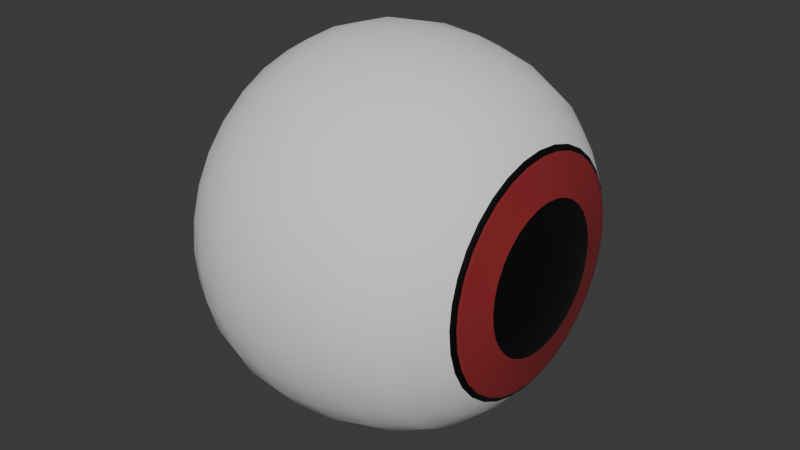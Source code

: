 # Source: eyeball_red.blend  (saved by Blender 4.3.34; exported with 4.5.12 LTS)
import bpy
from mathutils import Matrix  # noqa: F401  (used for matrix-valued properties, if any)

bpy.ops.wm.read_factory_settings(use_empty=True)
scene = bpy.context.scene
scene.name = 'Scene'

# ---- collections
col_collection = bpy.data.collections.new('Collection'); scene.collection.children.link(col_collection)

# ---- materials (node trees are filled in below, after node groups)
mat_material = bpy.data.materials.new('Material')
mat_material.alpha_threshold = 0.0
mat_material.roughness = 0.5
mat_material.line_color = (0.0, 0.0, 0.0, 1.0)
mat_black = bpy.data.materials.new('black')
mat_color = bpy.data.materials.new('color')

# ---- node groups
ng_smooth_by_angle = bpy.data.node_groups.new('Smooth by Angle', 'GeometryNodeTree')
_s = ng_smooth_by_angle.interface.new_socket(name='Mesh', in_out='OUTPUT', socket_type='NodeSocketGeometry')
_s = ng_smooth_by_angle.interface.new_socket(name='Mesh', in_out='INPUT', socket_type='NodeSocketGeometry')
_s = ng_smooth_by_angle.interface.new_socket(name='Angle', in_out='INPUT', socket_type='NodeSocketFloat')
_s.subtype = 'ANGLE'
_s.default_value = 0.5236
_s.min_value = 0.0
_s.max_value = 3.142
_s.description = 'Maximum face angle for smooth edges'
_s = ng_smooth_by_angle.interface.new_socket(name='Ignore Sharpness', in_out='INPUT', socket_type='NodeSocketBool')
_s.force_non_field = True
ng_smooth_by_angle.description = 'Set the sharpness of mesh edges based on the angle between the neighboring faces'
ng_smooth_by_angle.is_modifier = True
_N = ng_smooth_by_angle.nodes; _L = ng_smooth_by_angle.links
n0 = _N.new('GeometryNodeSetShadeSmooth'); n0.name = 'Set Shade Smooth'; n0.location = (120, -80)
n0.domain = 'EDGE'
n1 = _N.new('GeometryNodeSetShadeSmooth'); n1.name = 'Set Shade Smooth.001'; n1.location = (300, -80)
n2 = _N.new('NodeGroupOutput'); n2.name = 'Group Output'; n2.location = (480, -80)
n3 = _N.new('GeometryNodeInputMeshEdgeAngle'); n3.name = 'Edge Angle'; n3.location = (-440, -240)
n4 = _N.new('NodeGroupInput'); n4.name = 'Group Input'; n4.location = (-80, -80)
n5 = _N.new('GeometryNodeInputEdgeSmooth'); n5.name = 'Is Edge Smooth'; n5.location = (-260, -120)
n6 = _N.new('GeometryNodeInputShadeSmooth'); n6.name = 'Is Shade Smooth'; n6.location = (-440, -397)
n7 = _N.new('FunctionNodeCompare'); n7.name = 'Compare'; n7.location = (-260, -260)
n7.operation = 'LESS_EQUAL'
n7.inputs[6].default_value = (0.0, 0.0, 0.0, 0.0)
n7.inputs[7].default_value = (0.0, 0.0, 0.0, 0.0)
n8 = _N.new('FunctionNodeBooleanMath'); n8.name = 'Boolean Math.001'; n8.location = (-80, -260)
n9 = _N.new('NodeGroupInput'); n9.name = 'Group Input.001'; n9.location = (-440, -329)
n10 = _N.new('NodeGroupInput'); n10.name = 'Group Input.002'; n10.location = (-259, -189)
n11 = _N.new('FunctionNodeBooleanMath'); n11.name = 'Boolean Math'; n11.location = (-80, -149)
n11.operation = 'OR'
n12 = _N.new('FunctionNodeBooleanMath'); n12.name = 'Boolean Math.002'; n12.location = (-260, -380)
n12.operation = 'OR'
n13 = _N.new('NodeGroupInput'); n13.name = 'Group Input.003'; n13.location = (-440, -460)
_L.new(n3.outputs[0], n7.inputs[0])
_L.new(n1.outputs[0], n2.inputs[0])
_L.new(n9.outputs[1], n7.inputs[1])
_L.new(n7.outputs[0], n8.inputs[0])
_L.new(n4.outputs[0], n0.inputs[0])
_L.new(n0.outputs[0], n1.inputs[0])
_L.new(n8.outputs[0], n0.inputs[2])
_L.new(n10.outputs[2], n11.inputs[1])
_L.new(n5.outputs[0], n11.inputs[0])
_L.new(n11.outputs[0], n0.inputs[1])
_L.new(n13.outputs[2], n12.inputs[1])
_L.new(n6.outputs[0], n12.inputs[0])
_L.new(n12.outputs[0], n8.inputs[1])
n2.is_active_output = True

# ---- material node trees
mat_material.use_nodes = True; mat_material.node_tree.nodes.clear()
_N = mat_material.node_tree.nodes; _L = mat_material.node_tree.links
n0 = _N.new('ShaderNodeOutputMaterial'); n0.name = 'Material Output'; n0.location = (300, 300)
n1 = _N.new('ShaderNodeBsdfPrincipled'); n1.name = 'Principled BSDF'; n1.location = (10, 300)
n1.inputs[2].default_value = 1.0
n1.inputs[3].default_value = 1.45
_L.new(n1.outputs[0], n0.inputs[0])
n0.is_active_output = True
mat_black.use_nodes = True; mat_black.node_tree.nodes.clear()
_N = mat_black.node_tree.nodes; _L = mat_black.node_tree.links
n0 = _N.new('ShaderNodeBsdfPrincipled'); n0.name = 'Principled BSDF'; n0.location = (10, 300)
n0.inputs[0].default_value = (0.0, 0.0, 0.0, 1.0)
n1 = _N.new('ShaderNodeOutputMaterial'); n1.name = 'Material Output'; n1.location = (300, 300)
_L.new(n0.outputs[0], n1.inputs[0])
n1.is_active_output = True
mat_color.use_nodes = True; mat_color.node_tree.nodes.clear()
_N = mat_color.node_tree.nodes; _L = mat_color.node_tree.links
n0 = _N.new('ShaderNodeBsdfPrincipled'); n0.name = 'Principled BSDF'; n0.location = (10, 300)
n0.inputs[0].default_value = (0.2901, 0.0251, 0.02889, 1.0)
n1 = _N.new('ShaderNodeOutputMaterial'); n1.name = 'Material Output'; n1.location = (300, 300)
_L.new(n0.outputs[0], n1.inputs[0])
n1.is_active_output = True

# ---- world
world_world = bpy.data.worlds.new('World'); scene.world = world_world
world_world.use_nodes = True; world_world.node_tree.nodes.clear()
_N = world_world.node_tree.nodes; _L = world_world.node_tree.links
n0 = _N.new('ShaderNodeOutputWorld'); n0.name = 'World Output'; n0.location = (300, 300)
n1 = _N.new('ShaderNodeBackground'); n1.name = 'Background'; n1.location = (10, 300)
n1.inputs[0].default_value = (0.05088, 0.05088, 0.05088, 1.0)
_L.new(n1.outputs[0], n0.inputs[0])
n0.is_active_output = True
world_world.color = (0.05088, 0.05088, 0.05088)
world_world.sun_shadow_jitter_overblur = 0.0

# ---- meshes
me_sphere = bpy.data.meshes.new('Sphere')
me_sphere.from_pydata([(1.153, 1.58, 7.969e-08), (0.3959, 1.863, 2.798e-08), (0.0005186, 1.9, 0.0), (-0.3721, 1.863, -2.798e-08), (-1.002, 1.58, -7.969e-08), (1.774, 0.3635, -0.07231), (1.659, 0.7131, -0.1418), (1.404, 1.318, -0.2621), (1.153, 1.549, -0.3082), (0.798, 1.722, -0.3425), (0.3959, 1.828, -0.3635), (0.0005186, 1.863, -0.3707), (-0.3721, 1.828, -0.3635), (-0.7094, 1.722, -0.3425), (-1.002, 1.549, -0.3082), (-1.244, 1.318, -0.2621), (-1.43, 1.035, -0.2059), (-1.561, 0.7131, -0.1419), (-1.636, 0.3635, -0.07231), (1.774, 0.3425, -0.1418), (1.659, 0.6718, -0.2782), (1.404, 1.241, -0.5141), (1.153, 1.46, -0.6046), (0.798, 1.622, -0.6718), (0.3959, 1.722, -0.7131), (0.0005186, 1.755, -0.7271), (-0.3721, 1.722, -0.7131), (-0.7094, 1.622, -0.6718), (-1.002, 1.46, -0.6046), (-1.244, 1.241, -0.5141), (-1.43, 0.9752, -0.404), (-1.561, 0.6718, -0.2782), (-1.636, 0.3425, -0.1419), (1.774, 0.3082, -0.2059), (1.659, 0.6046, -0.404), (1.404, 1.117, -0.7464), (1.153, 1.314, -0.8777), (0.798, 1.46, -0.9752), (0.3959, 1.549, -1.035), (0.0005186, 1.58, -1.056), (-0.3721, 1.549, -1.035), (-0.7094, 1.46, -0.9752), (-1.002, 1.314, -0.8777), (-1.244, 1.117, -0.7464), (-1.43, 0.8777, -0.5865), (-1.561, 0.6046, -0.404), (-1.636, 0.3082, -0.2059), (1.774, 0.2621, -0.2621), (1.659, 0.5141, -0.5141), (1.404, 0.95, -0.95), (1.153, 1.117, -1.117), (0.798, 1.241, -1.241), (0.3959, 1.318, -1.318), (0.0005186, 1.344, -1.344), (-0.3721, 1.318, -1.318), (-0.7094, 1.241, -1.241), (-1.002, 1.117, -1.117), (-1.244, 0.95, -0.95), (-1.43, 0.7464, -0.7464), (-1.561, 0.5141, -0.5141), (-1.636, 0.2621, -0.2621), (1.774, 0.2059, -0.3082), (1.659, 0.404, -0.6046), (1.404, 0.7464, -1.117), (1.153, 0.8777, -1.314), (0.798, 0.9752, -1.46), (0.3959, 1.035, -1.549), (0.0005187, 1.056, -1.58), (-0.3721, 1.035, -1.549), (-0.7094, 0.9752, -1.46), (-1.002, 0.8777, -1.314), (-1.244, 0.7464, -1.117), (-1.43, 0.5865, -0.8777), (-1.561, 0.404, -0.6046), (-1.636, 0.2059, -0.3082), (1.804, 0.0, 1.434e-07), (1.774, 0.1418, -0.3425), (1.659, 0.2782, -0.6718), (1.404, 0.5141, -1.241), (1.153, 0.6046, -1.46), (0.798, 0.6718, -1.622), (0.3959, 0.7131, -1.722), (0.0005187, 0.7271, -1.755), (-0.3721, 0.7131, -1.722), (-0.7094, 0.6718, -1.622), (-1.002, 0.6046, -1.46), (-1.244, 0.5141, -1.241), (-1.43, 0.404, -0.9752), (-1.561, 0.2782, -0.6718), (-1.636, 0.1418, -0.3425), (1.774, 0.07231, -0.3635), (1.659, 0.1418, -0.7131), (1.404, 0.2621, -1.318), (1.153, 0.3082, -1.549), (0.798, 0.3425, -1.722), (0.3959, 0.3635, -1.828), (0.0005187, 0.3707, -1.863), (-0.3721, 0.3635, -1.828), (-0.7094, 0.3425, -1.722), (-1.002, 0.3082, -1.549), (-1.244, 0.2621, -1.318), (-1.43, 0.2059, -1.035), (-1.561, 0.1418, -0.7131), (-1.636, 0.07231, -0.3635), (1.774, -2.123e-08, -0.3707), (1.659, -4.247e-08, -0.7271), (1.404, 2.831e-08, -1.344), (1.153, -1.699e-07, -1.58), (0.798, 8.494e-08, -1.755), (0.3959, -1.699e-07, -1.863), (0.0005188, -3.114e-07, -1.9), (-0.3721, -1.699e-07, -1.863), (-0.7094, 8.494e-08, -1.755), (-1.002, -1.699e-07, -1.58), (-1.244, 2.831e-08, -1.344), (-1.43, -9.909e-08, -1.056), (-1.561, -4.247e-08, -0.7271), (-1.636, -2.123e-08, -0.3707), (1.774, -0.07231, -0.3635), (1.659, -0.1418, -0.7131), (1.404, -0.2621, -1.318), (1.153, -0.3082, -1.549), (0.798, -0.3425, -1.722), (0.3959, -0.3635, -1.828), (0.0005187, -0.3707, -1.863), (-0.3721, -0.3635, -1.828), (-0.7094, -0.3425, -1.722), (-1.002, -0.3082, -1.549), (-1.244, -0.2621, -1.318), (-1.43, -0.2059, -1.035), (-1.561, -0.1418, -0.7131), (-1.636, -0.07231, -0.3635), (1.774, -0.1418, -0.3425), (1.659, -0.2782, -0.6718), (1.404, -0.5141, -1.241), (1.153, -0.6046, -1.46), (0.798, -0.6718, -1.622), (0.3959, -0.7131, -1.722), (0.0005187, -0.7271, -1.755), (-0.3721, -0.7131, -1.722), (-0.7094, -0.6718, -1.622), (-1.002, -0.6046, -1.46), (-1.244, -0.5141, -1.241), (-1.43, -0.404, -0.9752), (-1.561, -0.2782, -0.6718), (-1.636, -0.1418, -0.3425), (1.774, -0.2059, -0.3082), (1.659, -0.404, -0.6046), (1.404, -0.7464, -1.117), (1.153, -0.8777, -1.314), (0.798, -0.9752, -1.46), (0.3959, -1.035, -1.549), (0.0005187, -1.056, -1.58), (-0.3721, -1.035, -1.549), (-0.7094, -0.9752, -1.46), (-1.002, -0.8777, -1.314), (-1.244, -0.7464, -1.117), (-1.43, -0.5865, -0.8777), (-1.561, -0.404, -0.6046), (-1.636, -0.2059, -0.3082), (1.774, -0.2621, -0.2621), (1.659, -0.5141, -0.5141), (1.404, -0.95, -0.95), (1.153, -1.117, -1.117), (0.798, -1.241, -1.241), (0.3959, -1.318, -1.318), (0.0005187, -1.344, -1.344), (-0.3721, -1.318, -1.318), (-0.7094, -1.241, -1.241), (-1.002, -1.117, -1.117), (-1.244, -0.95, -0.95), (-1.43, -0.7464, -0.7464), (-1.561, -0.5141, -0.5141), (-1.636, -0.2621, -0.2621), (1.774, -0.3082, -0.2059), (1.659, -0.6046, -0.404), (1.404, -1.117, -0.7464), (1.153, -1.314, -0.8777), (0.798, -1.46, -0.9752), (0.3959, -1.549, -1.035), (0.0005187, -1.58, -1.056), (-0.3721, -1.549, -1.035), (-0.7094, -1.46, -0.9752), (-1.002, -1.314, -0.8777), (-1.244, -1.117, -0.7464), (-1.43, -0.8777, -0.5865), (-1.561, -0.6046, -0.404), (-1.636, -0.3082, -0.2059), (1.774, -0.3425, -0.1418), (1.659, -0.6718, -0.2782), (1.404, -1.241, -0.5141), (1.153, -1.46, -0.6046), (0.798, -1.622, -0.6718), (0.3959, -1.722, -0.7131), (0.0005187, -1.755, -0.7271), (-0.3721, -1.722, -0.7131), (-0.7094, -1.622, -0.6718), (-1.002, -1.46, -0.6046), (-1.244, -1.241, -0.5141), (-1.43, -0.9752, -0.404), (-1.561, -0.6718, -0.2782), (-1.636, -0.3425, -0.1418), (1.774, -0.3635, -0.07231), (1.659, -0.7131, -0.1418), (1.404, -1.318, -0.2621), (1.153, -1.549, -0.3082), (0.798, -1.722, -0.3425), (0.3959, -1.828, -0.3635), (0.0005187, -1.863, -0.3707), (-0.3721, -1.828, -0.3635), (-0.7094, -1.722, -0.3425), (-1.002, -1.549, -0.3082), (-1.244, -1.318, -0.2621), (-1.43, -1.035, -0.2059), (-1.561, -0.7131, -0.1418), (-1.636, -0.3635, -0.07231), (1.774, -0.3707, 1.548e-07), (1.659, -0.7271, 2.316e-07), (1.404, -1.344, 1.297e-07), (1.153, -1.58, 2.779e-07), (0.798, -1.755, -1.73e-09), (0.3959, -1.863, 2.828e-07), (0.0005187, -1.9, 6.229e-07), (-0.3721, -1.863, 2.268e-07), (-0.7094, -1.755, -1.115e-07), (-1.002, -1.58, 1.185e-07), (-1.244, -1.344, -7.312e-08), (-1.43, -1.056, 6.476e-08), (-1.561, -0.7271, -3.343e-08), (-1.636, -0.3707, -1.265e-07), (1.774, -0.3635, 0.07231), (1.659, -0.7131, 0.1419), (1.404, -1.318, 0.2621), (1.153, -1.549, 0.3082), (0.798, -1.722, 0.3425), (0.3959, -1.828, 0.3635), (0.0005186, -1.863, 0.3707), (-0.3721, -1.828, 0.3635), (-0.7094, -1.722, 0.3425), (-1.002, -1.549, 0.3082), (-1.244, -1.318, 0.2621), (-1.43, -1.035, 0.2059), (-1.561, -0.7131, 0.1418), (-1.636, -0.3635, 0.07231), (1.774, -0.3425, 0.1418), (1.659, -0.6718, 0.2782), (1.404, -1.241, 0.5141), (1.153, -1.46, 0.6046), (0.798, -1.622, 0.6718), (0.3959, -1.722, 0.7131), (0.0005186, -1.755, 0.7271), (-0.3721, -1.722, 0.7131), (-0.7094, -1.622, 0.6718), (-1.002, -1.46, 0.6046), (-1.244, -1.241, 0.5141), (-1.43, -0.9752, 0.404), (-1.561, -0.6718, 0.2782), (-1.636, -0.3425, 0.1418), (1.774, -0.3082, 0.2059), (1.659, -0.6046, 0.404), (1.404, -1.117, 0.7464), (1.153, -1.314, 0.8777), (0.798, -1.46, 0.9752), (0.3959, -1.549, 1.035), (0.0005186, -1.58, 1.056), (-0.3721, -1.549, 1.035), (-0.7094, -1.46, 0.9752), (-1.002, -1.314, 0.8777), (-1.244, -1.117, 0.7464), (-1.43, -0.8777, 0.5865), (-1.561, -0.6046, 0.404), (-1.636, -0.3082, 0.2059), (1.774, -0.2621, 0.2621), (1.659, -0.5141, 0.5141), (1.404, -0.95, 0.95), (1.153, -1.117, 1.117), (0.798, -1.241, 1.241), (0.3959, -1.318, 1.318), (0.0005185, -1.344, 1.344), (-0.3721, -1.318, 1.318), (-0.7094, -1.241, 1.241), (-1.002, -1.117, 1.117), (-1.244, -0.95, 0.95), (-1.43, -0.7464, 0.7464), (-1.561, -0.5141, 0.5141), (-1.636, -0.2621, 0.2621), (-1.659, 0.0, -1.434e-07), (1.774, -0.2059, 0.3082), (1.659, -0.404, 0.6046), (1.404, -0.7464, 1.117), (1.153, -0.8777, 1.314), (0.798, -0.9752, 1.46), (0.3959, -1.035, 1.549), (0.0005185, -1.056, 1.58), (-0.3721, -1.035, 1.549), (-0.7094, -0.9752, 1.46), (-1.002, -0.8777, 1.314), (-1.244, -0.7464, 1.117), (-1.43, -0.5865, 0.8777), (-1.561, -0.404, 0.6046), (-1.636, -0.2059, 0.3082), (1.774, -0.1418, 0.3425), (1.659, -0.2782, 0.6718), (1.404, -0.5141, 1.241), (1.153, -0.6046, 1.46), (0.798, -0.6718, 1.622), (0.3959, -0.7131, 1.722), (0.0005185, -0.7271, 1.755), (-0.3721, -0.7131, 1.722), (-0.7094, -0.6718, 1.622), (-1.002, -0.6046, 1.46), (-1.244, -0.5141, 1.241), (-1.43, -0.404, 0.9752), (-1.561, -0.2782, 0.6718), (-1.636, -0.1418, 0.3425), (1.774, -0.07231, 0.3635), (1.659, -0.1418, 0.7131), (1.404, -0.2621, 1.318), (1.153, -0.3082, 1.549), (0.798, -0.3425, 1.722), (0.3959, -0.3635, 1.828), (0.0005186, -0.3707, 1.863), (-0.3721, -0.3635, 1.828), (-0.7094, -0.3425, 1.722), (-1.002, -0.3082, 1.549), (-1.244, -0.2621, 1.318), (-1.43, -0.2059, 1.035), (-1.561, -0.1418, 0.7131), (-1.636, -0.07231, 0.3635), (1.774, 3.539e-08, 0.3707), (1.659, 9.909e-08, 0.7271), (1.404, 5.662e-08, 1.344), (1.153, 3.114e-07, 1.58), (0.798, 2.831e-08, 1.755), (0.3959, 5.096e-07, 1.863), (0.0005185, 8.494e-07, 1.9), (-0.3721, 5.096e-07, 1.863), (-0.7094, 2.831e-08, 1.755), (-1.002, 3.114e-07, 1.58), (-1.244, 5.662e-08, 1.344), (-1.43, 2.831e-07, 1.056), (-1.561, 9.909e-08, 0.7271), (-1.636, 3.539e-08, 0.3707), (1.774, 0.07231, 0.3635), (1.659, 0.1418, 0.7131), (1.404, 0.2621, 1.318), (1.153, 0.3082, 1.549), (0.798, 0.3425, 1.722), (0.3959, 0.3635, 1.828), (0.0005186, 0.3707, 1.863), (-0.3721, 0.3635, 1.828), (-0.7094, 0.3425, 1.722), (-1.002, 0.3082, 1.549), (-1.244, 0.2621, 1.318), (-1.43, 0.2059, 1.035), (-1.561, 0.1418, 0.7131), (-1.636, 0.07231, 0.3635), (1.774, 0.1418, 0.3425), (1.659, 0.2782, 0.6718), (1.404, 0.5141, 1.241), (1.153, 0.6046, 1.46), (0.798, 0.6718, 1.622), (0.3959, 0.7131, 1.722), (0.0005186, 0.7271, 1.755), (-0.3721, 0.7131, 1.722), (-0.7094, 0.6718, 1.622), (-1.002, 0.6046, 1.46), (-1.244, 0.5141, 1.241), (-1.43, 0.404, 0.9752), (-1.561, 0.2782, 0.6718), (-1.636, 0.1418, 0.3425), (1.774, 0.2059, 0.3082), (1.659, 0.404, 0.6046), (1.404, 0.7464, 1.117), (1.153, 0.8777, 1.314), (0.798, 0.9752, 1.46), (0.3959, 1.035, 1.549), (0.0005186, 1.056, 1.58), (-0.3721, 1.035, 1.549), (-0.7094, 0.9752, 1.46), (-1.002, 0.8777, 1.314), (-1.244, 0.7464, 1.117), (-1.43, 0.5865, 0.8777), (-1.561, 0.404, 0.6046), (-1.636, 0.2059, 0.3082), (1.774, 0.2621, 0.2621), (1.659, 0.5141, 0.5141), (1.404, 0.95, 0.95), (1.153, 1.117, 1.117), (0.798, 1.241, 1.241), (0.3959, 1.318, 1.318), (0.0005186, 1.344, 1.344), (-0.3721, 1.318, 1.318), (-0.7094, 1.241, 1.241), (-1.002, 1.117, 1.117), (-1.244, 0.95, 0.95), (-1.43, 0.7464, 0.7464), (-1.561, 0.5141, 0.5141), (-1.636, 0.2621, 0.2621), (1.774, 0.3082, 0.2059), (1.659, 0.6046, 0.404), (1.404, 1.117, 0.7464), (1.153, 1.314, 0.8777), (0.798, 1.46, 0.9752), (0.3959, 1.549, 1.035), (0.0005187, 1.58, 1.056), (-0.3721, 1.549, 1.035), (-0.7094, 1.46, 0.9752), (-1.002, 1.314, 0.8777), (-1.244, 1.117, 0.7464), (-1.43, 0.8777, 0.5864), (-1.561, 0.6046, 0.404), (-1.636, 0.3082, 0.2059), (1.774, 0.3425, 0.1418), (1.659, 0.6718, 0.2782), (1.404, 1.241, 0.5141), (1.153, 1.46, 0.6046), (0.798, 1.622, 0.6718), (0.3959, 1.722, 0.7131), (0.0005187, 1.755, 0.7271), (-0.3721, 1.722, 0.7131), (-0.7094, 1.622, 0.6718), (-1.002, 1.46, 0.6046), (-1.244, 1.241, 0.5141), (-1.43, 0.9752, 0.404), (-1.561, 0.6718, 0.2782), (-1.636, 0.3425, 0.1418), (1.774, 0.3635, 0.07231), (1.659, 0.7131, 0.1418), (1.404, 1.318, 0.2621), (1.153, 1.549, 0.3082), (0.798, 1.722, 0.3425), (0.3959, 1.828, 0.3635), (0.0005187, 1.863, 0.3707), (-0.3721, 1.828, 0.3635), (-0.7094, 1.722, 0.3425), (-1.002, 1.549, 0.3082), (-1.244, 1.318, 0.2621), (-1.43, 1.035, 0.2059), (-1.561, 0.7131, 0.1418), (-1.636, 0.3635, 0.07231), (1.774, 0.3707, 1.124e-07), (1.659, 0.7271, 5.122e-09), (1.404, 1.344, -6.844e-08), (0.798, 1.755, -5.835e-08), (-0.7094, 1.755, -1.681e-07), (-1.244, 1.344, -2.713e-07), (-1.43, 1.056, -5.298e-07), (-1.561, 0.7271, -2.599e-07), (-1.636, 0.3707, -1.69e-07), (1.548, 1.166, 4.759e-08), (1.616, 0.9495, 8.242e-08), (1.58, 1.115, 7.222e-08), (1.59, 1.057, 8.748e-08), (1.604, 0.9985, 9.107e-08), (1.616, 0.9313, -0.1852), (1.548, 1.143, -0.2274), (1.604, 0.9793, -0.1948), (1.59, 1.036, -0.2062), (1.58, 1.094, -0.2176), (1.616, 0.8773, -0.3634), (1.548, 1.077, -0.446), (1.604, 0.9225, -0.3821), (1.59, 0.9763, -0.4044), (1.58, 1.03, -0.4268), (1.616, 0.7895, -0.5275), (1.548, 0.9691, -0.6475), (1.604, 0.8302, -0.5547), (1.59, 0.8786, -0.5871), (1.58, 0.9274, -0.6197), (1.616, 0.6714, -0.6714), (1.548, 0.8242, -0.8242), (1.604, 0.706, -0.706), (1.59, 0.7472, -0.7472), (1.58, 0.7887, -0.7887), (1.616, 0.5275, -0.7895), (1.548, 0.6475, -0.9691), (1.604, 0.5547, -0.8302), (1.59, 0.5871, -0.8786), (1.58, 0.6197, -0.9274), (1.616, 0.3634, -0.8773), (1.548, 0.446, -1.077), (1.604, 0.3821, -0.9225), (1.59, 0.4044, -0.9763), (1.58, 0.4268, -1.03), (1.616, 0.1852, -0.9313), (1.548, 0.2274, -1.143), (1.604, 0.1948, -0.9793), (1.59, 0.2062, -1.036), (1.58, 0.2176, -1.094), (1.616, -8.081e-08, -0.9495), (1.548, -5.044e-08, -1.166), (1.604, -8.41e-08, -0.9985), (1.59, -7.948e-08, -1.057), (1.58, -6.766e-08, -1.115), (1.616, -0.1852, -0.9313), (1.548, -0.2274, -1.143), (1.604, -0.1948, -0.9793), (1.59, -0.2062, -1.036), (1.58, -0.2176, -1.094), (1.616, -0.3634, -0.8773), (1.548, -0.446, -1.077), (1.604, -0.3821, -0.9225), (1.59, -0.4044, -0.9763), (1.58, -0.4268, -1.03), (1.616, -0.5275, -0.7895), (1.548, -0.6475, -0.9691), (1.604, -0.5547, -0.8302), (1.59, -0.5871, -0.8786), (1.58, -0.6197, -0.9274), (1.616, -0.6714, -0.6714), (1.548, -0.8242, -0.8242), (1.604, -0.706, -0.706), (1.59, -0.7472, -0.7472), (1.58, -0.7887, -0.7887), (1.616, -0.7895, -0.5275), (1.548, -0.9691, -0.6475), (1.604, -0.8302, -0.5547), (1.59, -0.8786, -0.5871), (1.58, -0.9274, -0.6197), (1.616, -0.8773, -0.3634), (1.548, -1.077, -0.446), (1.604, -0.9225, -0.3821), (1.59, -0.9763, -0.4044), (1.58, -1.03, -0.4268), (1.616, -0.9313, -0.1852), (1.548, -1.143, -0.2274), (1.604, -0.9793, -0.1948), (1.59, -1.036, -0.2062), (1.58, -1.094, -0.2176), (1.616, -0.9495, 2.802e-07), (1.548, -1.166, 2.37e-07), (1.604, -0.9985, 2.84e-07), (1.59, -1.057, 2.771e-07), (1.58, -1.115, 2.606e-07), (1.616, -0.9313, 0.1852), (1.548, -1.143, 0.2274), (1.604, -0.9793, 0.1948), (1.59, -1.036, 0.2062), (1.58, -1.094, 0.2176), (1.616, -0.8773, 0.3634), (1.548, -1.077, 0.446), (1.604, -0.9225, 0.3821), (1.59, -0.9763, 0.4044), (1.58, -1.03, 0.4268), (1.616, -0.7895, 0.5275), (1.548, -0.9691, 0.6475), (1.604, -0.8302, 0.5547), (1.59, -0.8786, 0.5871), (1.58, -0.9274, 0.6197), (1.616, -0.6714, 0.6714), (1.548, -0.8242, 0.8242), (1.604, -0.706, 0.706), (1.59, -0.7472, 0.7472), (1.58, -0.7887, 0.7887), (1.616, -0.5275, 0.7895), (1.548, -0.6475, 0.9691), (1.604, -0.5547, 0.8302), (1.59, -0.5871, 0.8786), (1.58, -0.6197, 0.9274), (1.616, -0.3634, 0.8773), (1.548, -0.446, 1.077), (1.604, -0.3821, 0.9225), (1.59, -0.4044, 0.9763), (1.58, -0.4268, 1.03), (1.616, -0.1852, 0.9313), (1.548, -0.2274, 1.143), (1.604, -0.1948, 0.9793), (1.59, -0.2062, 1.036), (1.58, -0.2176, 1.094), (1.616, 2.237e-07, 0.9495), (1.548, 1.966e-07, 1.166), (1.604, 2.399e-07, 0.9985), (1.59, 2.404e-07, 1.057), (1.58, 2.252e-07, 1.115), (1.616, 0.1852, 0.9313), (1.548, 0.2274, 1.143), (1.604, 0.1948, 0.9793), (1.59, 0.2062, 1.036), (1.58, 0.2176, 1.094), (1.616, 0.3634, 0.8773), (1.548, 0.446, 1.077), (1.604, 0.3821, 0.9225), (1.59, 0.4044, 0.9763), (1.58, 0.4268, 1.03), (1.616, 0.5275, 0.7895), (1.548, 0.6475, 0.9691), (1.604, 0.5547, 0.8302), (1.59, 0.5871, 0.8786), (1.58, 0.6197, 0.9274), (1.616, 0.6714, 0.6714), (1.548, 0.8242, 0.8242), (1.604, 0.706, 0.706), (1.59, 0.7472, 0.7472), (1.58, 0.7887, 0.7887), (1.616, 0.7895, 0.5275), (1.548, 0.9691, 0.6475), (1.604, 0.8302, 0.5547), (1.59, 0.8786, 0.5871), (1.58, 0.9274, 0.6197), (1.616, 0.8773, 0.3634), (1.548, 1.077, 0.446), (1.604, 0.9225, 0.3821), (1.59, 0.9763, 0.4044), (1.58, 1.03, 0.4268), (1.616, 0.9313, 0.1852), (1.548, 1.143, 0.2274), (1.604, 0.9793, 0.1948), (1.59, 1.036, 0.2062), (1.58, 1.094, 0.2176)], [], [(444, 0, 8, 9), (448, 447, 16, 17), (1, 444, 9, 10), (449, 448, 17, 18), (2, 1, 10, 11), (441, 75, 5), (286, 449, 18), (3, 2, 11, 12), (442, 441, 5, 6), (445, 3, 12, 13), (429, 606, 450, 443), (4, 445, 13, 14), (451, 442, 6, 455), (446, 4, 14, 15), (0, 443, 7, 8), (447, 446, 15, 16), (15, 14, 28, 29), (8, 7, 21, 22), (16, 15, 29, 30), (9, 8, 22, 23), (17, 16, 30, 31), (10, 9, 23, 24), (18, 17, 31, 32), (11, 10, 24, 25), (5, 75, 19), (286, 18, 32), (12, 11, 25, 26), (6, 5, 19, 20), (13, 12, 26, 27), (7, 456, 461, 21), (14, 13, 27, 28), (460, 20, 34, 465), (286, 32, 46), (26, 25, 39, 40), (20, 19, 33, 34), (27, 26, 40, 41), (21, 461, 466, 35), (28, 27, 41, 42), (465, 34, 48, 470), (29, 28, 42, 43), (22, 21, 35, 36), (30, 29, 43, 44), (23, 22, 36, 37), (31, 30, 44, 45), (24, 23, 37, 38), (32, 31, 45, 46), (25, 24, 38, 39), (19, 75, 33), (44, 43, 57, 58), (37, 36, 50, 51), (45, 44, 58, 59), (38, 37, 51, 52), (46, 45, 59, 60), (39, 38, 52, 53), (33, 75, 47), (286, 46, 60), (40, 39, 53, 54), (34, 33, 47, 48), (41, 40, 54, 55), (35, 466, 471, 49), (42, 41, 55, 56), (470, 48, 62, 475), (43, 42, 56, 57), (36, 35, 49, 50), (48, 47, 61, 62), (55, 54, 68, 69), (49, 471, 476, 63), (56, 55, 69, 70), (475, 62, 77, 480), (57, 56, 70, 71), (50, 49, 63, 64), (58, 57, 71, 72), (51, 50, 64, 65), (59, 58, 72, 73), (52, 51, 65, 66), (60, 59, 73, 74), (53, 52, 66, 67), (47, 75, 61), (286, 60, 74), (54, 53, 67, 68), (65, 64, 79, 80), (73, 72, 87, 88), (66, 65, 80, 81), (74, 73, 88, 89), (67, 66, 81, 82), (61, 75, 76), (286, 74, 89), (68, 67, 82, 83), (62, 61, 76, 77), (69, 68, 83, 84), (63, 476, 481, 78), (70, 69, 84, 85), (480, 77, 91, 485), (71, 70, 85, 86), (64, 63, 78, 79), (72, 71, 86, 87), (84, 83, 97, 98), (78, 481, 486, 92), (85, 84, 98, 99), (485, 91, 105, 490), (86, 85, 99, 100), (79, 78, 92, 93), (87, 86, 100, 101), (80, 79, 93, 94), (88, 87, 101, 102), (81, 80, 94, 95), (89, 88, 102, 103), (82, 81, 95, 96), (76, 75, 90), (286, 89, 103), (83, 82, 96, 97), (77, 76, 90, 91), (102, 101, 115, 116), (95, 94, 108, 109), (103, 102, 116, 117), (96, 95, 109, 110), (90, 75, 104), (286, 103, 117), (97, 96, 110, 111), (91, 90, 104, 105), (98, 97, 111, 112), (92, 486, 491, 106), (99, 98, 112, 113), (490, 105, 119, 495), (100, 99, 113, 114), (93, 92, 106, 107), (101, 100, 114, 115), (94, 93, 107, 108), (106, 491, 496, 120), (113, 112, 126, 127), (495, 119, 133, 500), (114, 113, 127, 128), (107, 106, 120, 121), (115, 114, 128, 129), (108, 107, 121, 122), (116, 115, 129, 130), (109, 108, 122, 123), (117, 116, 130, 131), (110, 109, 123, 124), (104, 75, 118), (286, 117, 131), (111, 110, 124, 125), (105, 104, 118, 119), (112, 111, 125, 126), (123, 122, 136, 137), (131, 130, 144, 145), (124, 123, 137, 138), (118, 75, 132), (286, 131, 145), (125, 124, 138, 139), (119, 118, 132, 133), (126, 125, 139, 140), (120, 496, 501, 134), (127, 126, 140, 141), (500, 133, 147, 505), (128, 127, 141, 142), (121, 120, 134, 135), (129, 128, 142, 143), (122, 121, 135, 136), (130, 129, 143, 144), (141, 140, 154, 155), (505, 147, 161, 510), (142, 141, 155, 156), (135, 134, 148, 149), (143, 142, 156, 157), (136, 135, 149, 150), (144, 143, 157, 158), (137, 136, 150, 151), (145, 144, 158, 159), (138, 137, 151, 152), (132, 75, 146), (286, 145, 159), (139, 138, 152, 153), (133, 132, 146, 147), (140, 139, 153, 154), (134, 501, 506, 148), (159, 158, 172, 173), (152, 151, 165, 166), (146, 75, 160), (286, 159, 173), (153, 152, 166, 167), (147, 146, 160, 161), (154, 153, 167, 168), (148, 506, 511, 162), (155, 154, 168, 169), (510, 161, 175, 515), (156, 155, 169, 170), (149, 148, 162, 163), (157, 156, 170, 171), (150, 149, 163, 164), (158, 157, 171, 172), (151, 150, 164, 165), (170, 169, 183, 184), (163, 162, 176, 177), (171, 170, 184, 185), (164, 163, 177, 178), (172, 171, 185, 186), (165, 164, 178, 179), (173, 172, 186, 187), (166, 165, 179, 180), (160, 75, 174), (286, 173, 187), (167, 166, 180, 181), (161, 160, 174, 175), (168, 167, 181, 182), (162, 511, 516, 176), (169, 168, 182, 183), (515, 175, 189, 520), (174, 75, 188), (286, 187, 201), (181, 180, 194, 195), (175, 174, 188, 189), (182, 181, 195, 196), (176, 516, 521, 190), (183, 182, 196, 197), (520, 189, 203, 525), (184, 183, 197, 198), (177, 176, 190, 191), (185, 184, 198, 199), (178, 177, 191, 192), (186, 185, 199, 200), (179, 178, 192, 193), (187, 186, 200, 201), (180, 179, 193, 194), (191, 190, 204, 205), (199, 198, 212, 213), (192, 191, 205, 206), (200, 199, 213, 214), (193, 192, 206, 207), (201, 200, 214, 215), (194, 193, 207, 208), (188, 75, 202), (286, 201, 215), (195, 194, 208, 209), (189, 188, 202, 203), (196, 195, 209, 210), (190, 521, 526, 204), (197, 196, 210, 211), (525, 203, 217, 530), (198, 197, 211, 212), (209, 208, 222, 223), (203, 202, 216, 217), (210, 209, 223, 224), (204, 526, 531, 218), (211, 210, 224, 225), (530, 217, 231, 535), (212, 211, 225, 226), (205, 204, 218, 219), (213, 212, 226, 227), (206, 205, 219, 220), (214, 213, 227, 228), (207, 206, 220, 221), (215, 214, 228, 229), (208, 207, 221, 222), (202, 75, 216), (286, 215, 229), (227, 226, 240, 241), (220, 219, 233, 234), (228, 227, 241, 242), (221, 220, 234, 235), (229, 228, 242, 243), (222, 221, 235, 236), (216, 75, 230), (286, 229, 243), (223, 222, 236, 237), (217, 216, 230, 231), (224, 223, 237, 238), (218, 531, 536, 232), (225, 224, 238, 239), (535, 231, 245, 540), (226, 225, 239, 240), (219, 218, 232, 233), (231, 230, 244, 245), (238, 237, 251, 252), (232, 536, 541, 246), (239, 238, 252, 253), (540, 245, 259, 545), (240, 239, 253, 254), (233, 232, 246, 247), (241, 240, 254, 255), (234, 233, 247, 248), (242, 241, 255, 256), (235, 234, 248, 249), (243, 242, 256, 257), (236, 235, 249, 250), (230, 75, 244), (286, 243, 257), (237, 236, 250, 251), (248, 247, 261, 262), (256, 255, 269, 270), (249, 248, 262, 263), (257, 256, 270, 271), (250, 249, 263, 264), (244, 75, 258), (286, 257, 271), (251, 250, 264, 265), (245, 244, 258, 259), (252, 251, 265, 266), (246, 541, 546, 260), (253, 252, 266, 267), (545, 259, 273, 550), (254, 253, 267, 268), (247, 246, 260, 261), (255, 254, 268, 269), (266, 265, 279, 280), (260, 546, 551, 274), (267, 266, 280, 281), (550, 273, 288, 555), (268, 267, 281, 282), (261, 260, 274, 275), (269, 268, 282, 283), (262, 261, 275, 276), (270, 269, 283, 284), (263, 262, 276, 277), (271, 270, 284, 285), (264, 263, 277, 278), (258, 75, 272), (286, 271, 285), (265, 264, 278, 279), (259, 258, 272, 273), (284, 283, 298, 299), (277, 276, 291, 292), (285, 284, 299, 300), (278, 277, 292, 293), (272, 75, 287), (286, 285, 300), (279, 278, 293, 294), (273, 272, 287, 288), (280, 279, 294, 295), (274, 551, 556, 289), (281, 280, 295, 296), (555, 288, 302, 560), (282, 281, 296, 297), (275, 274, 289, 290), (283, 282, 297, 298), (276, 275, 290, 291), (296, 295, 309, 310), (560, 302, 316, 565), (297, 296, 310, 311), (290, 289, 303, 304), (298, 297, 311, 312), (291, 290, 304, 305), (299, 298, 312, 313), (292, 291, 305, 306), (300, 299, 313, 314), (293, 292, 306, 307), (287, 75, 301), (286, 300, 314), (294, 293, 307, 308), (288, 287, 301, 302), (295, 294, 308, 309), (289, 556, 561, 303), (314, 313, 327, 328), (307, 306, 320, 321), (301, 75, 315), (286, 314, 328), (308, 307, 321, 322), (302, 301, 315, 316), (309, 308, 322, 323), (303, 561, 566, 317), (310, 309, 323, 324), (565, 316, 330, 570), (311, 310, 324, 325), (304, 303, 317, 318), (312, 311, 325, 326), (305, 304, 318, 319), (313, 312, 326, 327), (306, 305, 319, 320), (570, 330, 344, 575), (325, 324, 338, 339), (318, 317, 331, 332), (326, 325, 339, 340), (319, 318, 332, 333), (327, 326, 340, 341), (320, 319, 333, 334), (328, 327, 341, 342), (321, 320, 334, 335), (315, 75, 329), (286, 328, 342), (322, 321, 335, 336), (316, 315, 329, 330), (323, 322, 336, 337), (317, 566, 571, 331), (324, 323, 337, 338), (335, 334, 348, 349), (329, 75, 343), (286, 342, 356), (336, 335, 349, 350), (330, 329, 343, 344), (337, 336, 350, 351), (331, 571, 576, 345), (338, 337, 351, 352), (575, 344, 358, 580), (339, 338, 352, 353), (332, 331, 345, 346), (340, 339, 353, 354), (333, 332, 346, 347), (341, 340, 354, 355), (334, 333, 347, 348), (342, 341, 355, 356), (353, 352, 366, 367), (346, 345, 359, 360), (354, 353, 367, 368), (347, 346, 360, 361), (355, 354, 368, 369), (348, 347, 361, 362), (356, 355, 369, 370), (349, 348, 362, 363), (343, 75, 357), (286, 356, 370), (350, 349, 363, 364), (344, 343, 357, 358), (351, 350, 364, 365), (345, 576, 581, 359), (352, 351, 365, 366), (580, 358, 372, 585), (357, 75, 371), (286, 370, 384), (364, 363, 377, 378), (358, 357, 371, 372), (365, 364, 378, 379), (359, 581, 586, 373), (366, 365, 379, 380), (585, 372, 386, 590), (367, 366, 380, 381), (360, 359, 373, 374), (368, 367, 381, 382), (361, 360, 374, 375), (369, 368, 382, 383), (362, 361, 375, 376), (370, 369, 383, 384), (363, 362, 376, 377), (374, 373, 387, 388), (382, 381, 395, 396), (375, 374, 388, 389), (383, 382, 396, 397), (376, 375, 389, 390), (384, 383, 397, 398), (377, 376, 390, 391), (371, 75, 385), (286, 384, 398), (378, 377, 391, 392), (372, 371, 385, 386), (379, 378, 392, 393), (373, 586, 591, 387), (380, 379, 393, 394), (590, 386, 400, 595), (381, 380, 394, 395), (392, 391, 405, 406), (386, 385, 399, 400), (393, 392, 406, 407), (387, 591, 596, 401), (394, 393, 407, 408), (595, 400, 414, 600), (395, 394, 408, 409), (388, 387, 401, 402), (396, 395, 409, 410), (389, 388, 402, 403), (397, 396, 410, 411), (390, 389, 403, 404), (398, 397, 411, 412), (391, 390, 404, 405), (385, 75, 399), (286, 398, 412), (410, 409, 423, 424), (403, 402, 416, 417), (411, 410, 424, 425), (404, 403, 417, 418), (412, 411, 425, 426), (405, 404, 418, 419), (399, 75, 413), (286, 412, 426), (406, 405, 419, 420), (400, 399, 413, 414), (407, 406, 420, 421), (401, 596, 601, 415), (408, 407, 421, 422), (600, 414, 428, 605), (409, 408, 422, 423), (402, 401, 415, 416), (421, 420, 434, 435), (415, 601, 606, 429), (422, 421, 435, 436), (423, 422, 436, 437), (416, 415, 429, 430), (424, 423, 437, 438), (417, 416, 430, 431), (425, 424, 438, 439), (418, 417, 431, 432), (426, 425, 439, 440), (419, 418, 432, 433), (413, 75, 427), (286, 426, 440), (420, 419, 433, 434), (414, 413, 427, 428), (439, 438, 447, 448), (432, 431, 444, 1), (440, 439, 448, 449), (433, 432, 1, 2), (427, 75, 441), (286, 440, 449), (434, 433, 2, 3), (428, 427, 441, 442), (435, 434, 3, 445), (455, 6, 20, 460), (436, 435, 445, 4), (605, 428, 442, 451), (437, 436, 4, 446), (430, 429, 443, 0), (438, 437, 446, 447), (431, 430, 0, 444), (456, 450, 452, 459), (459, 452, 453, 458), (458, 453, 454, 457), (457, 454, 451, 455), (461, 456, 459, 464), (464, 459, 458, 463), (463, 458, 457, 462), (462, 457, 455, 460), (466, 461, 464, 469), (469, 464, 463, 468), (468, 463, 462, 467), (467, 462, 460, 465), (471, 466, 469, 474), (474, 469, 468, 473), (473, 468, 467, 472), (472, 467, 465, 470), (476, 471, 474, 479), (479, 474, 473, 478), (478, 473, 472, 477), (477, 472, 470, 475), (481, 476, 479, 484), (484, 479, 478, 483), (483, 478, 477, 482), (482, 477, 475, 480), (486, 481, 484, 489), (489, 484, 483, 488), (488, 483, 482, 487), (487, 482, 480, 485), (491, 486, 489, 494), (494, 489, 488, 493), (493, 488, 487, 492), (492, 487, 485, 490), (496, 491, 494, 499), (499, 494, 493, 498), (498, 493, 492, 497), (497, 492, 490, 495), (501, 496, 499, 504), (504, 499, 498, 503), (503, 498, 497, 502), (502, 497, 495, 500), (500, 505, 507, 502), (502, 507, 508, 503), (503, 508, 509, 504), (504, 509, 506, 501), (511, 506, 509, 514), (514, 509, 508, 513), (513, 508, 507, 512), (512, 507, 505, 510), (516, 511, 514, 519), (519, 514, 513, 518), (518, 513, 512, 517), (517, 512, 510, 515), (521, 516, 519, 524), (524, 519, 518, 523), (523, 518, 517, 522), (522, 517, 515, 520), (526, 521, 524, 529), (529, 524, 523, 528), (528, 523, 522, 527), (527, 522, 520, 525), (531, 526, 529, 534), (534, 529, 528, 533), (533, 528, 527, 532), (532, 527, 525, 530), (536, 531, 534, 539), (539, 534, 533, 538), (538, 533, 532, 537), (537, 532, 530, 535), (541, 536, 539, 544), (544, 539, 538, 543), (543, 538, 537, 542), (542, 537, 535, 540), (546, 541, 544, 549), (549, 544, 543, 548), (548, 543, 542, 547), (547, 542, 540, 545), (551, 546, 549, 554), (554, 549, 548, 553), (553, 548, 547, 552), (552, 547, 545, 550), (556, 551, 554, 559), (559, 554, 553, 558), (558, 553, 552, 557), (557, 552, 550, 555), (555, 560, 562, 557), (557, 562, 563, 558), (558, 563, 564, 559), (559, 564, 561, 556), (566, 561, 564, 569), (569, 564, 563, 568), (568, 563, 562, 567), (567, 562, 560, 565), (565, 570, 572, 567), (567, 572, 573, 568), (568, 573, 574, 569), (569, 574, 571, 566), (576, 571, 574, 579), (579, 574, 573, 578), (578, 573, 572, 577), (577, 572, 570, 575), (581, 576, 579, 584), (584, 579, 578, 583), (583, 578, 577, 582), (582, 577, 575, 580), (586, 581, 584, 589), (589, 584, 583, 588), (588, 583, 582, 587), (587, 582, 580, 585), (591, 586, 589, 594), (594, 589, 588, 593), (593, 588, 587, 592), (592, 587, 585, 590), (596, 591, 594, 599), (599, 594, 593, 598), (598, 593, 592, 597), (597, 592, 590, 595), (601, 596, 599, 604), (604, 599, 598, 603), (603, 598, 597, 602), (602, 597, 595, 600), (606, 601, 604, 609), (609, 604, 603, 608), (608, 603, 602, 607), (607, 602, 600, 605), (450, 606, 609, 452), (452, 609, 608, 453), (453, 608, 607, 454), (454, 607, 605, 451), (443, 450, 456, 7)])
me_sphere.polygons.foreach_set('use_smooth', [True] * 640)
me_sphere.polygons.foreach_set('material_index', [0, 0, 0, 0, 0, 1, 0, 0, 1, 0, 0, 0, 2, 0, 0, 0, 0, 0, 0, 0, 0, 0, 0, 0, 1, 0, 0, 1, 0, 0, 0, 2, 0, 0, 1, 0, 0, 0, 2, 0, 0, 0, 0, 0, 0, 0, 0, 1, 0, 0, 0, 0, 0, 0, 1, 0, 0, 1, 0, 0, 0, 2, 0, 0, 1, 0, 0, 0, 2, 0, 0, 0, 0, 0, 0, 0, 0, 1, 0, 0, 0, 0, 0, 0, 0, 1, 0, 0, 1, 0, 0, 0, 2, 0, 0, 0, 0, 0, 0, 2, 0, 0, 0, 0, 0, 0, 0, 0, 1, 0, 0, 1, 0, 0, 0, 0, 1, 0, 0, 1, 0, 0, 0, 2, 0, 0, 0, 0, 0, 0, 2, 0, 0, 0, 0, 0, 0, 0, 0, 1, 0, 0, 1, 0, 0, 0, 0, 1, 0, 0, 1, 0, 0, 0, 2, 0, 0, 0, 0, 0, 0, 2, 0, 0, 0, 0, 0, 0, 0, 0, 1, 0, 0, 1, 0, 0, 0, 0, 1, 0, 0, 1, 0, 0, 0, 2, 0, 0, 0, 0, 0, 0, 0, 0, 0, 0, 0, 0, 0, 0, 1, 0, 0, 1, 0, 0, 0, 2, 1, 0, 0, 1, 0, 0, 0, 2, 0, 0, 0, 0, 0, 0, 0, 0, 0, 0, 0, 0, 0, 0, 0, 1, 0, 0, 1, 0, 0, 0, 2, 0, 0, 1, 0, 0, 0, 2, 0, 0, 0, 0, 0, 0, 0, 0, 1, 0, 0, 0, 0, 0, 0, 0, 1, 0, 0, 1, 0, 0, 0, 2, 0, 0, 1, 0, 0, 0, 2, 0, 0, 0, 0, 0, 0, 0, 0, 1, 0, 0, 0, 0, 0, 0, 0, 1, 0, 0, 1, 0, 0, 0, 2, 0, 0, 0, 0, 0, 0, 2, 0, 0, 0, 0, 0, 0, 0, 0, 1, 0, 0, 1, 0, 0, 0, 0, 1, 0, 0, 1, 0, 0, 0, 2, 0, 0, 0, 0, 0, 2, 0, 0, 0, 0, 0, 0, 0, 0, 1, 0, 0, 1, 0, 0, 0, 0, 1, 0, 0, 1, 0, 0, 0, 2, 0, 0, 0, 0, 0, 0, 2, 0, 0, 0, 0, 0, 0, 0, 0, 1, 0, 0, 1, 0, 0, 0, 0, 1, 0, 0, 1, 0, 0, 0, 2, 0, 0, 0, 0, 0, 0, 0, 0, 0, 0, 0, 0, 0, 0, 0, 1, 0, 0, 1, 0, 0, 0, 2, 1, 0, 0, 1, 0, 0, 0, 2, 0, 0, 0, 0, 0, 0, 0, 0, 0, 0, 0, 0, 0, 0, 0, 1, 0, 0, 1, 0, 0, 0, 2, 0, 0, 1, 0, 0, 0, 2, 0, 0, 0, 0, 0, 0, 0, 0, 1, 0, 0, 0, 0, 0, 0, 0, 1, 0, 0, 1, 0, 0, 0, 2, 0, 0, 0, 0, 0, 0, 0, 0, 0, 0, 0, 0, 0, 1, 0, 0, 1, 0, 0, 0, 0, 1, 0, 0, 1, 0, 2, 0, 2, 0, 0, 0, 0, 1, 2, 2, 2, 1, 2, 2, 2, 1, 2, 2, 2, 1, 2, 2, 2, 1, 2, 2, 2, 1, 2, 2, 2, 1, 2, 2, 2, 1, 2, 2, 2, 1, 2, 2, 2, 1, 2, 2, 2, 2, 2, 2, 1, 1, 2, 2, 2, 1, 2, 2, 2, 1, 2, 2, 2, 1, 2, 2, 2, 1, 2, 2, 2, 1, 2, 2, 2, 1, 2, 2, 2, 1, 2, 2, 2, 1, 2, 2, 2, 1, 2, 2, 2, 2, 2, 2, 1, 1, 2, 2, 2, 2, 2, 2, 1, 1, 2, 2, 2, 1, 2, 2, 2, 1, 2, 2, 2, 1, 2, 2, 2, 1, 2, 2, 2, 1, 2, 2, 2, 1, 2, 2, 2, 1, 2, 2, 2, 0])
_uv = me_sphere.uv_layers.new(name='UVMap')
_uv.uv.foreach_set('vector', [0.2051, 0.9312, 0.2051, 0.9312, 0.2051, 0.9312, 0.2051, 0.9312, 0.2051, 0.9312, 0.2051, 0.9312, 0.2051, 0.9312, 0.2051, 0.9312, 0.2051, 0.9312, 0.2051, 0.9312, 0.2051, 0.9312, 0.2051, 0.9312, 0.2051, 0.9312, 0.2051, 0.9312, 0.2051, 0.9312, 0.2051, 0.9312, 0.2051, 0.9312, 0.2051, 0.9312, 0.2051, 0.9312, 0.2051, 0.9312, 0.9243, 0.9204, 0.9243, 0.9204, 0.9243, 0.9204, 0.2051, 0.9312, 0.2051, 0.9312, 0.2051, 0.9312, 0.2051, 0.9312, 0.2051, 0.9312, 0.2051, 0.9312, 0.2051, 0.9312, 0.939, 0.9263, 0.939, 0.9263, 0.939, 0.9263, 0.939, 0.9263, 0.2051, 0.9312, 0.2051, 0.9312, 0.2051, 0.9312, 0.2051, 0.9312, 0.2051, 0.9312, 0.2051, 0.9312, 0.2051, 0.9312, 0.2051, 0.9312, 0.2051, 0.9312, 0.2051, 0.9312, 0.2051, 0.9312, 0.2051, 0.9312, 0.2046, 0.7095, 0.2046, 0.7095, 0.2046, 0.7095, 0.2046, 0.7095, 0.2051, 0.9312, 0.2051, 0.9312, 0.2051, 0.9312, 0.2051, 0.9312, 0.2051, 0.9312, 0.2051, 0.9312, 0.2051, 0.9312, 0.2051, 0.9312, 0.2051, 0.9312, 0.2051, 0.9312, 0.2051, 0.9312, 0.2051, 0.9312, 0.2051, 0.9312, 0.2051, 0.9312, 0.2051, 0.9312, 0.2051, 0.9312, 0.2051, 0.9312, 0.2051, 0.9312, 0.2051, 0.9312, 0.2051, 0.9312, 0.2051, 0.9312, 0.2051, 0.9312, 0.2051, 0.9312, 0.2051, 0.9312, 0.2051, 0.9312, 0.2051, 0.9312, 0.2051, 0.9312, 0.2051, 0.9312, 0.2051, 0.9312, 0.2051, 0.9312, 0.2051, 0.9312, 0.2051, 0.9312, 0.2051, 0.9312, 0.2051, 0.9312, 0.2051, 0.9312, 0.2051, 0.9312, 0.2051, 0.9312, 0.2051, 0.9312, 0.2051, 0.9312, 0.2051, 0.9312, 0.2051, 0.9312, 0.2051, 0.9312, 0.2051, 0.9312, 0.2051, 0.9312, 0.9243, 0.9204, 0.9243, 0.9204, 0.9243, 0.9204, 0.2051, 0.9312, 0.2051, 0.9312, 0.2051, 0.9312, 0.2051, 0.9312, 0.2051, 0.9312, 0.2051, 0.9312, 0.2051, 0.9312, 0.939, 0.9263, 0.939, 0.9263, 0.939, 0.9263, 0.939, 0.9263, 0.2051, 0.9312, 0.2051, 0.9312, 0.2051, 0.9312, 0.2051, 0.9312, 0.2051, 0.9312, 0.2051, 0.9312, 0.2051, 0.9312, 0.2051, 0.9312, 0.2051, 0.9312, 0.2051, 0.9312, 0.2051, 0.9312, 0.2051, 0.9312, 0.2046, 0.7095, 0.2046, 0.7095, 0.2046, 0.7095, 0.2046, 0.7095, 0.2051, 0.9312, 0.2051, 0.9312, 0.2051, 0.9312, 0.2051, 0.9312, 0.2051, 0.9312, 0.2051, 0.9312, 0.2051, 0.9312, 0.939, 0.9263, 0.939, 0.9263, 0.939, 0.9263, 0.939, 0.9263, 0.2051, 0.9312, 0.2051, 0.9312, 0.2051, 0.9312, 0.2051, 0.9312, 0.2051, 0.9312, 0.2051, 0.9312, 0.2051, 0.9312, 0.2051, 0.9312, 0.2051, 0.9312, 0.2051, 0.9312, 0.2051, 0.9312, 0.2051, 0.9312, 0.2046, 0.7095, 0.2046, 0.7095, 0.2046, 0.7095, 0.2046, 0.7095, 0.2051, 0.9312, 0.2051, 0.9312, 0.2051, 0.9312, 0.2051, 0.9312, 0.2051, 0.9312, 0.2051, 0.9312, 0.2051, 0.9312, 0.2051, 0.9312, 0.2051, 0.9312, 0.2051, 0.9312, 0.2051, 0.9312, 0.2051, 0.9312, 0.2051, 0.9312, 0.2051, 0.9312, 0.2051, 0.9312, 0.2051, 0.9312, 0.2051, 0.9312, 0.2051, 0.9312, 0.2051, 0.9312, 0.2051, 0.9312, 0.2051, 0.9312, 0.2051, 0.9312, 0.2051, 0.9312, 0.2051, 0.9312, 0.2051, 0.9312, 0.2051, 0.9312, 0.2051, 0.9312, 0.2051, 0.9312, 0.2051, 0.9312, 0.2051, 0.9312, 0.2051, 0.9312, 0.2051, 0.9312, 0.9243, 0.9204, 0.9243, 0.9204, 0.9243, 0.9204, 0.2051, 0.9312, 0.2051, 0.9312, 0.2051, 0.9312, 0.2051, 0.9312, 0.2051, 0.9312, 0.2051, 0.9312, 0.2051, 0.9312, 0.2051, 0.9312, 0.2051, 0.9312, 0.2051, 0.9312, 0.2051, 0.9312, 0.2051, 0.9312, 0.2051, 0.9312, 0.2051, 0.9312, 0.2051, 0.9312, 0.2051, 0.9312, 0.2051, 0.9312, 0.2051, 0.9312, 0.2051, 0.9312, 0.2051, 0.9312, 0.2051, 0.9312, 0.2051, 0.9312, 0.2051, 0.9312, 0.2051, 0.9312, 0.9243, 0.9204, 0.9243, 0.9204, 0.9243, 0.9204, 0.2051, 0.9312, 0.2051, 0.9312, 0.2051, 0.9312, 0.2051, 0.9312, 0.2051, 0.9312, 0.2051, 0.9312, 0.2051, 0.9312, 0.939, 0.9263, 0.939, 0.9263, 0.939, 0.9263, 0.939, 0.9263, 0.2051, 0.9312, 0.2051, 0.9312, 0.2051, 0.9312, 0.2051, 0.9312, 0.2051, 0.9312, 0.2051, 0.9312, 0.2051, 0.9312, 0.2051, 0.9312, 0.2051, 0.9312, 0.2051, 0.9312, 0.2051, 0.9312, 0.2051, 0.9312, 0.2046, 0.7095, 0.2046, 0.7095, 0.2046, 0.7095, 0.2046, 0.7095, 0.2051, 0.9312, 0.2051, 0.9312, 0.2051, 0.9312, 0.2051, 0.9312, 0.2051, 0.9312, 0.2051, 0.9312, 0.2051, 0.9312, 0.2051, 0.9312, 0.939, 0.9263, 0.939, 0.9263, 0.939, 0.9263, 0.939, 0.9263, 0.2051, 0.9312, 0.2051, 0.9312, 0.2051, 0.9312, 0.2051, 0.9312, 0.2051, 0.9312, 0.2051, 0.9312, 0.2051, 0.9312, 0.2051, 0.9312, 0.2051, 0.9312, 0.2051, 0.9312, 0.2051, 0.9312, 0.2051, 0.9312, 0.2046, 0.7095, 0.2046, 0.7095, 0.2046, 0.7095, 0.2046, 0.7095, 0.2051, 0.9312, 0.2051, 0.9312, 0.2051, 0.9312, 0.2051, 0.9312, 0.2051, 0.9312, 0.2051, 0.9312, 0.2051, 0.9312, 0.2051, 0.9312, 0.2051, 0.9312, 0.2051, 0.9312, 0.2051, 0.9312, 0.2051, 0.9312, 0.2051, 0.9312, 0.2051, 0.9312, 0.2051, 0.9312, 0.2051, 0.9312, 0.2051, 0.9312, 0.2051, 0.9312, 0.2051, 0.9312, 0.2051, 0.9312, 0.2051, 0.9312, 0.2051, 0.9312, 0.2051, 0.9312, 0.2051, 0.9312, 0.2051, 0.9312, 0.2051, 0.9312, 0.2051, 0.9312, 0.2051, 0.9312, 0.2051, 0.9312, 0.2051, 0.9312, 0.2051, 0.9312, 0.2051, 0.9312, 0.9243, 0.9204, 0.9243, 0.9204, 0.9243, 0.9204, 0.2051, 0.9312, 0.2051, 0.9312, 0.2051, 0.9312, 0.2051, 0.9312, 0.2051, 0.9312, 0.2051, 0.9312, 0.2051, 0.9312, 0.2051, 0.9312, 0.2051, 0.9312, 0.2051, 0.9312, 0.2051, 0.9312, 0.2051, 0.9312, 0.2051, 0.9312, 0.2051, 0.9312, 0.2051, 0.9312, 0.2051, 0.9312, 0.2051, 0.9312, 0.2051, 0.9312, 0.2051, 0.9312, 0.2051, 0.9312, 0.2051, 0.9312, 0.2051, 0.9312, 0.2051, 0.9312, 0.2051, 0.9312, 0.2051, 0.9312, 0.2051, 0.9312, 0.2051, 0.9312, 0.9243, 0.9204, 0.9243, 0.9204, 0.9243, 0.9204, 0.2051, 0.9312, 0.2051, 0.9312, 0.2051, 0.9312, 0.2051, 0.9312, 0.2051, 0.9312, 0.2051, 0.9312, 0.2051, 0.9312, 0.939, 0.9263, 0.939, 0.9263, 0.939, 0.9263, 0.939, 0.9263, 0.2051, 0.9312, 0.2051, 0.9312, 0.2051, 0.9312, 0.2051, 0.9312, 0.2051, 0.9312, 0.2051, 0.9312, 0.2051, 0.9312, 0.2051, 0.9312, 0.2051, 0.9312, 0.2051, 0.9312, 0.2051, 0.9312, 0.2051, 0.9312, 0.2046, 0.7095, 0.2046, 0.7095, 0.2046, 0.7095, 0.2046, 0.7095, 0.2051, 0.9312, 0.2051, 0.9312, 0.2051, 0.9312, 0.2051, 0.9312, 0.2051, 0.9312, 0.2051, 0.9312, 0.2051, 0.9312, 0.2051, 0.9312, 0.2051, 0.9312, 0.2051, 0.9312, 0.2051, 0.9312, 0.2051, 0.9312, 0.2051, 0.9312, 0.2051, 0.9312, 0.2051, 0.9312, 0.2051, 0.9312, 0.2051, 0.9312, 0.2051, 0.9312, 0.2051, 0.9312, 0.2051, 0.9312, 0.2051, 0.9312, 0.2051, 0.9312, 0.2051, 0.9312, 0.2051, 0.9312, 0.2046, 0.7095, 0.2046, 0.7095, 0.2046, 0.7095, 0.2046, 0.7095, 0.2051, 0.9312, 0.2051, 0.9312, 0.2051, 0.9312, 0.2051, 0.9312, 0.2051, 0.9312, 0.2051, 0.9312, 0.2051, 0.9312, 0.2051, 0.9312, 0.2051, 0.9312, 0.2051, 0.9312, 0.2051, 0.9312, 0.2051, 0.9312, 0.2051, 0.9312, 0.2051, 0.9312, 0.2051, 0.9312, 0.2051, 0.9312, 0.2051, 0.9312, 0.2051, 0.9312, 0.2051, 0.9312, 0.2051, 0.9312, 0.2051, 0.9312, 0.2051, 0.9312, 0.2051, 0.9312, 0.2051, 0.9312, 0.2051, 0.9312, 0.2051, 0.9312, 0.2051, 0.9312, 0.2051, 0.9312, 0.2051, 0.9312, 0.2051, 0.9312, 0.2051, 0.9312, 0.2051, 0.9312, 0.9243, 0.9204, 0.9243, 0.9204, 0.9243, 0.9204, 0.2051, 0.9312, 0.2051, 0.9312, 0.2051, 0.9312, 0.2051, 0.9312, 0.2051, 0.9312, 0.2051, 0.9312, 0.2051, 0.9312, 0.939, 0.9263, 0.939, 0.9263, 0.939, 0.9263, 0.939, 0.9263, 0.2051, 0.9312, 0.2051, 0.9312, 0.2051, 0.9312, 0.2051, 0.9312, 0.2051, 0.9312, 0.2051, 0.9312, 0.2051, 0.9312, 0.2051, 0.9312, 0.2051, 0.9312, 0.2051, 0.9312, 0.2051, 0.9312, 0.2051, 0.9312, 0.2051, 0.9312, 0.2051, 0.9312, 0.2051, 0.9312, 0.2051, 0.9312, 0.9243, 0.9204, 0.9243, 0.9204, 0.9243, 0.9204, 0.2051, 0.9312, 0.2051, 0.9312, 0.2051, 0.9312, 0.2051, 0.9312, 0.2051, 0.9312, 0.2051, 0.9312, 0.2051, 0.9312, 0.939, 0.9263, 0.939, 0.9263, 0.939, 0.9263, 0.939, 0.9263, 0.2051, 0.9312, 0.2051, 0.9312, 0.2051, 0.9312, 0.2051, 0.9312, 0.2051, 0.9312, 0.2051, 0.9312, 0.2051, 0.9312, 0.2051, 0.9312, 0.2051, 0.9312, 0.2051, 0.9312, 0.2051, 0.9312, 0.2051, 0.9312, 0.2046, 0.7095, 0.2046, 0.7095, 0.2046, 0.7095, 0.2046, 0.7095, 0.2051, 0.9312, 0.2051, 0.9312, 0.2051, 0.9312, 0.2051, 0.9312, 0.2051, 0.9312, 0.2051, 0.9312, 0.2051, 0.9312, 0.2051, 0.9312, 0.2051, 0.9312, 0.2051, 0.9312, 0.2051, 0.9312, 0.2051, 0.9312, 0.2051, 0.9312, 0.2051, 0.9312, 0.2051, 0.9312, 0.2051, 0.9312, 0.2051, 0.9312, 0.2051, 0.9312, 0.2051, 0.9312, 0.2051, 0.9312, 0.2051, 0.9312, 0.2051, 0.9312, 0.2051, 0.9312, 0.2051, 0.9312, 0.2046, 0.7095, 0.2046, 0.7095, 0.2046, 0.7095, 0.2046, 0.7095, 0.2051, 0.9312, 0.2051, 0.9312, 0.2051, 0.9312, 0.2051, 0.9312, 0.2051, 0.9312, 0.2051, 0.9312, 0.2051, 0.9312, 0.2051, 0.9312, 0.2051, 0.9312, 0.2051, 0.9312, 0.2051, 0.9312, 0.2051, 0.9312, 0.2051, 0.9312, 0.2051, 0.9312, 0.2051, 0.9312, 0.2051, 0.9312, 0.2051, 0.9312, 0.2051, 0.9312, 0.2051, 0.9312, 0.2051, 0.9312, 0.2051, 0.9312, 0.2051, 0.9312, 0.2051, 0.9312, 0.2051, 0.9312, 0.2051, 0.9312, 0.2051, 0.9312, 0.2051, 0.9312, 0.2051, 0.9312, 0.2051, 0.9312, 0.2051, 0.9312, 0.2051, 0.9312, 0.2051, 0.9312, 0.9243, 0.9204, 0.9243, 0.9204, 0.9243, 0.9204, 0.2051, 0.9312, 0.2051, 0.9312, 0.2051, 0.9312, 0.2051, 0.9312, 0.2051, 0.9312, 0.2051, 0.9312, 0.2051, 0.9312, 0.939, 0.9263, 0.939, 0.9263, 0.939, 0.9263, 0.939, 0.9263, 0.2051, 0.9312, 0.2051, 0.9312, 0.2051, 0.9312, 0.2051, 0.9312, 0.2051, 0.9312, 0.2051, 0.9312, 0.2051, 0.9312, 0.2051, 0.9312, 0.2051, 0.9312, 0.2051, 0.9312, 0.2051, 0.9312, 0.2051, 0.9312, 0.2051, 0.9312, 0.2051, 0.9312, 0.2051, 0.9312, 0.2051, 0.9312, 0.9243, 0.9204, 0.9243, 0.9204, 0.9243, 0.9204, 0.2051, 0.9312, 0.2051, 0.9312, 0.2051, 0.9312, 0.2051, 0.9312, 0.2051, 0.9312, 0.2051, 0.9312, 0.2051, 0.9312, 0.939, 0.9263, 0.939, 0.9263, 0.939, 0.9263, 0.939, 0.9263, 0.2051, 0.9312, 0.2051, 0.9312, 0.2051, 0.9312, 0.2051, 0.9312, 0.2051, 0.9312, 0.2051, 0.9312, 0.2051, 0.9312, 0.2051, 0.9312, 0.2051, 0.9312, 0.2051, 0.9312, 0.2051, 0.9312, 0.2051, 0.9312, 0.2046, 0.7095, 0.2046, 0.7095, 0.2046, 0.7095, 0.2046, 0.7095, 0.2051, 0.9312, 0.2051, 0.9312, 0.2051, 0.9312, 0.2051, 0.9312, 0.2051, 0.9312, 0.2051, 0.9312, 0.2051, 0.9312, 0.2051, 0.9312, 0.2051, 0.9312, 0.2051, 0.9312, 0.2051, 0.9312, 0.2051, 0.9312, 0.2051, 0.9312, 0.2051, 0.9312, 0.2051, 0.9312, 0.2051, 0.9312, 0.2051, 0.9312, 0.2051, 0.9312, 0.2051, 0.9312, 0.2051, 0.9312, 0.2051, 0.9312, 0.2051, 0.9312, 0.2051, 0.9312, 0.2051, 0.9312, 0.2046, 0.7095, 0.2046, 0.7095, 0.2046, 0.7095, 0.2046, 0.7095, 0.2051, 0.9312, 0.2051, 0.9312, 0.2051, 0.9312, 0.2051, 0.9312, 0.2051, 0.9312, 0.2051, 0.9312, 0.2051, 0.9312, 0.2051, 0.9312, 0.2051, 0.9312, 0.2051, 0.9312, 0.2051, 0.9312, 0.2051, 0.9312, 0.2051, 0.9312, 0.2051, 0.9312, 0.2051, 0.9312, 0.2051, 0.9312, 0.2051, 0.9312, 0.2051, 0.9312, 0.2051, 0.9312, 0.2051, 0.9312, 0.2051, 0.9312, 0.2051, 0.9312, 0.2051, 0.9312, 0.2051, 0.9312, 0.2051, 0.9312, 0.2051, 0.9312, 0.2051, 0.9312, 0.2051, 0.9312, 0.2051, 0.9312, 0.2051, 0.9312, 0.2051, 0.9312, 0.2051, 0.9312, 0.9243, 0.9204, 0.9243, 0.9204, 0.9243, 0.9204, 0.2051, 0.9312, 0.2051, 0.9312, 0.2051, 0.9312, 0.2051, 0.9312, 0.2051, 0.9312, 0.2051, 0.9312, 0.2051, 0.9312, 0.939, 0.9263, 0.939, 0.9263, 0.939, 0.9263, 0.939, 0.9263, 0.2051, 0.9312, 0.2051, 0.9312, 0.2051, 0.9312, 0.2051, 0.9312, 0.2051, 0.9312, 0.2051, 0.9312, 0.2051, 0.9312, 0.2051, 0.9312, 0.2051, 0.9312, 0.2051, 0.9312, 0.2051, 0.9312, 0.2051, 0.9312, 0.2051, 0.9312, 0.2051, 0.9312, 0.2051, 0.9312, 0.2051, 0.9312, 0.9243, 0.9204, 0.9243, 0.9204, 0.9243, 0.9204, 0.2051, 0.9312, 0.2051, 0.9312, 0.2051, 0.9312, 0.2051, 0.9312, 0.2051, 0.9312, 0.2051, 0.9312, 0.2051, 0.9312, 0.939, 0.9263, 0.939, 0.9263, 0.939, 0.9263, 0.939, 0.9263, 0.2051, 0.9312, 0.2051, 0.9312, 0.2051, 0.9312, 0.2051, 0.9312, 0.2051, 0.9312, 0.2051, 0.9312, 0.2051, 0.9312, 0.2051, 0.9312, 0.2051, 0.9312, 0.2051, 0.9312, 0.2051, 0.9312, 0.2051, 0.9312, 0.2046, 0.7095, 0.2046, 0.7095, 0.2046, 0.7095, 0.2046, 0.7095, 0.2051, 0.9312, 0.2051, 0.9312, 0.2051, 0.9312, 0.2051, 0.9312, 0.2051, 0.9312, 0.2051, 0.9312, 0.2051, 0.9312, 0.2051, 0.9312, 0.2051, 0.9312, 0.2051, 0.9312, 0.2051, 0.9312, 0.2051, 0.9312, 0.2051, 0.9312, 0.2051, 0.9312, 0.2051, 0.9312, 0.2051, 0.9312, 0.2051, 0.9312, 0.2051, 0.9312, 0.2051, 0.9312, 0.2051, 0.9312, 0.2051, 0.9312, 0.2051, 0.9312, 0.2051, 0.9312, 0.2051, 0.9312, 0.2051, 0.9312, 0.2051, 0.9312, 0.2051, 0.9312, 0.2051, 0.9312, 0.2051, 0.9312, 0.2051, 0.9312, 0.2051, 0.9312, 0.2051, 0.9312, 0.2051, 0.9312, 0.2051, 0.9312, 0.2051, 0.9312, 0.2051, 0.9312, 0.2051, 0.9312, 0.2051, 0.9312, 0.2051, 0.9312, 0.2051, 0.9312, 0.2051, 0.9312, 0.2051, 0.9312, 0.2051, 0.9312, 0.2051, 0.9312, 0.2051, 0.9312, 0.2051, 0.9312, 0.2051, 0.9312, 0.2051, 0.9312, 0.2051, 0.9312, 0.2051, 0.9312, 0.2051, 0.9312, 0.2051, 0.9312, 0.2051, 0.9312, 0.2051, 0.9312, 0.2051, 0.9312, 0.2051, 0.9312, 0.9243, 0.9204, 0.9243, 0.9204, 0.9243, 0.9204, 0.2051, 0.9312, 0.2051, 0.9312, 0.2051, 0.9312, 0.2051, 0.9312, 0.2051, 0.9312, 0.2051, 0.9312, 0.2051, 0.9312, 0.939, 0.9263, 0.939, 0.9263, 0.939, 0.9263, 0.939, 0.9263, 0.2051, 0.9312, 0.2051, 0.9312, 0.2051, 0.9312, 0.2051, 0.9312, 0.2051, 0.9312, 0.2051, 0.9312, 0.2051, 0.9312, 0.2051, 0.9312, 0.2051, 0.9312, 0.2051, 0.9312, 0.2051, 0.9312, 0.2051, 0.9312, 0.2046, 0.7095, 0.2046, 0.7095, 0.2046, 0.7095, 0.2046, 0.7095, 0.9243, 0.9204, 0.9243, 0.9204, 0.9243, 0.9204, 0.2051, 0.9312, 0.2051, 0.9312, 0.2051, 0.9312, 0.2051, 0.9312, 0.2051, 0.9312, 0.2051, 0.9312, 0.2051, 0.9312, 0.939, 0.9263, 0.939, 0.9263, 0.939, 0.9263, 0.939, 0.9263, 0.2051, 0.9312, 0.2051, 0.9312, 0.2051, 0.9312, 0.2051, 0.9312, 0.2051, 0.9312, 0.2051, 0.9312, 0.2051, 0.9312, 0.2051, 0.9312, 0.2051, 0.9312, 0.2051, 0.9312, 0.2051, 0.9312, 0.2051, 0.9312, 0.2046, 0.7095, 0.2046, 0.7095, 0.2046, 0.7095, 0.2046, 0.7095, 0.2051, 0.9312, 0.2051, 0.9312, 0.2051, 0.9312, 0.2051, 0.9312, 0.2051, 0.9312, 0.2051, 0.9312, 0.2051, 0.9312, 0.2051, 0.9312, 0.2051, 0.9312, 0.2051, 0.9312, 0.2051, 0.9312, 0.2051, 0.9312, 0.2051, 0.9312, 0.2051, 0.9312, 0.2051, 0.9312, 0.2051, 0.9312, 0.2051, 0.9312, 0.2051, 0.9312, 0.2051, 0.9312, 0.2051, 0.9312, 0.2051, 0.9312, 0.2051, 0.9312, 0.2051, 0.9312, 0.2051, 0.9312, 0.2051, 0.9312, 0.2051, 0.9312, 0.2051, 0.9312, 0.2051, 0.9312, 0.2051, 0.9312, 0.2051, 0.9312, 0.2051, 0.9312, 0.2051, 0.9312, 0.2051, 0.9312, 0.2051, 0.9312, 0.2051, 0.9312, 0.2051, 0.9312, 0.2051, 0.9312, 0.2051, 0.9312, 0.2051, 0.9312, 0.2051, 0.9312, 0.2051, 0.9312, 0.2051, 0.9312, 0.2051, 0.9312, 0.2051, 0.9312, 0.2051, 0.9312, 0.2051, 0.9312, 0.2051, 0.9312, 0.2051, 0.9312, 0.2051, 0.9312, 0.2051, 0.9312, 0.2051, 0.9312, 0.2051, 0.9312, 0.2051, 0.9312, 0.2051, 0.9312, 0.2051, 0.9312, 0.2051, 0.9312, 0.2051, 0.9312, 0.2051, 0.9312, 0.2051, 0.9312, 0.2051, 0.9312, 0.9243, 0.9204, 0.9243, 0.9204, 0.9243, 0.9204, 0.2051, 0.9312, 0.2051, 0.9312, 0.2051, 0.9312, 0.2051, 0.9312, 0.2051, 0.9312, 0.2051, 0.9312, 0.2051, 0.9312, 0.939, 0.9263, 0.939, 0.9263, 0.939, 0.9263, 0.939, 0.9263, 0.2051, 0.9312, 0.2051, 0.9312, 0.2051, 0.9312, 0.2051, 0.9312, 0.2051, 0.9312, 0.2051, 0.9312, 0.2051, 0.9312, 0.2051, 0.9312, 0.2051, 0.9312, 0.2051, 0.9312, 0.2051, 0.9312, 0.2051, 0.9312, 0.2046, 0.7095, 0.2046, 0.7095, 0.2046, 0.7095, 0.2046, 0.7095, 0.2051, 0.9312, 0.2051, 0.9312, 0.2051, 0.9312, 0.2051, 0.9312, 0.2051, 0.9312, 0.2051, 0.9312, 0.2051, 0.9312, 0.2051, 0.9312, 0.939, 0.9263, 0.939, 0.9263, 0.939, 0.9263, 0.939, 0.9263, 0.2051, 0.9312, 0.2051, 0.9312, 0.2051, 0.9312, 0.2051, 0.9312, 0.2051, 0.9312, 0.2051, 0.9312, 0.2051, 0.9312, 0.2051, 0.9312, 0.2051, 0.9312, 0.2051, 0.9312, 0.2051, 0.9312, 0.2051, 0.9312, 0.2046, 0.7095, 0.2046, 0.7095, 0.2046, 0.7095, 0.2046, 0.7095, 0.2051, 0.9312, 0.2051, 0.9312, 0.2051, 0.9312, 0.2051, 0.9312, 0.2051, 0.9312, 0.2051, 0.9312, 0.2051, 0.9312, 0.2051, 0.9312, 0.2051, 0.9312, 0.2051, 0.9312, 0.2051, 0.9312, 0.2051, 0.9312, 0.2051, 0.9312, 0.2051, 0.9312, 0.2051, 0.9312, 0.2051, 0.9312, 0.2051, 0.9312, 0.2051, 0.9312, 0.2051, 0.9312, 0.2051, 0.9312, 0.2051, 0.9312, 0.2051, 0.9312, 0.2051, 0.9312, 0.2051, 0.9312, 0.2051, 0.9312, 0.2051, 0.9312, 0.2051, 0.9312, 0.2051, 0.9312, 0.2051, 0.9312, 0.2051, 0.9312, 0.2051, 0.9312, 0.2051, 0.9312, 0.9243, 0.9204, 0.9243, 0.9204, 0.9243, 0.9204, 0.2051, 0.9312, 0.2051, 0.9312, 0.2051, 0.9312, 0.2051, 0.9312, 0.2051, 0.9312, 0.2051, 0.9312, 0.2051, 0.9312, 0.2051, 0.9312, 0.2051, 0.9312, 0.2051, 0.9312, 0.2051, 0.9312, 0.2051, 0.9312, 0.2051, 0.9312, 0.2051, 0.9312, 0.2051, 0.9312, 0.2051, 0.9312, 0.2051, 0.9312, 0.2051, 0.9312, 0.2051, 0.9312, 0.2051, 0.9312, 0.2051, 0.9312, 0.2051, 0.9312, 0.2051, 0.9312, 0.2051, 0.9312, 0.2051, 0.9312, 0.2051, 0.9312, 0.2051, 0.9312, 0.9243, 0.9204, 0.9243, 0.9204, 0.9243, 0.9204, 0.2051, 0.9312, 0.2051, 0.9312, 0.2051, 0.9312, 0.2051, 0.9312, 0.2051, 0.9312, 0.2051, 0.9312, 0.2051, 0.9312, 0.939, 0.9263, 0.939, 0.9263, 0.939, 0.9263, 0.939, 0.9263, 0.2051, 0.9312, 0.2051, 0.9312, 0.2051, 0.9312, 0.2051, 0.9312, 0.2051, 0.9312, 0.2051, 0.9312, 0.2051, 0.9312, 0.2051, 0.9312, 0.2051, 0.9312, 0.2051, 0.9312, 0.2051, 0.9312, 0.2051, 0.9312, 0.2046, 0.7095, 0.2046, 0.7095, 0.2046, 0.7095, 0.2046, 0.7095, 0.2051, 0.9312, 0.2051, 0.9312, 0.2051, 0.9312, 0.2051, 0.9312, 0.2051, 0.9312, 0.2051, 0.9312, 0.2051, 0.9312, 0.2051, 0.9312, 0.939, 0.9263, 0.939, 0.9263, 0.939, 0.9263, 0.939, 0.9263, 0.2051, 0.9312, 0.2051, 0.9312, 0.2051, 0.9312, 0.2051, 0.9312, 0.2051, 0.9312, 0.2051, 0.9312, 0.2051, 0.9312, 0.2051, 0.9312, 0.2051, 0.9312, 0.2051, 0.9312, 0.2051, 0.9312, 0.2051, 0.9312, 0.2046, 0.7095, 0.2046, 0.7095, 0.2046, 0.7095, 0.2046, 0.7095, 0.2051, 0.9312, 0.2051, 0.9312, 0.2051, 0.9312, 0.2051, 0.9312, 0.2051, 0.9312, 0.2051, 0.9312, 0.2051, 0.9312, 0.2051, 0.9312, 0.2051, 0.9312, 0.2051, 0.9312, 0.2051, 0.9312, 0.2051, 0.9312, 0.2051, 0.9312, 0.2051, 0.9312, 0.2051, 0.9312, 0.2051, 0.9312, 0.2051, 0.9312, 0.2051, 0.9312, 0.2051, 0.9312, 0.2051, 0.9312, 0.2051, 0.9312, 0.2051, 0.9312, 0.2051, 0.9312, 0.2051, 0.9312, 0.2051, 0.9312, 0.2051, 0.9312, 0.2051, 0.9312, 0.2051, 0.9312, 0.2051, 0.9312, 0.2051, 0.9312, 0.2051, 0.9312, 0.2051, 0.9312, 0.9243, 0.9204, 0.9243, 0.9204, 0.9243, 0.9204, 0.2051, 0.9312, 0.2051, 0.9312, 0.2051, 0.9312, 0.2051, 0.9312, 0.2051, 0.9312, 0.2051, 0.9312, 0.2051, 0.9312, 0.2051, 0.9312, 0.2051, 0.9312, 0.2051, 0.9312, 0.2051, 0.9312, 0.2051, 0.9312, 0.2051, 0.9312, 0.2051, 0.9312, 0.2051, 0.9312, 0.2051, 0.9312, 0.2051, 0.9312, 0.2051, 0.9312, 0.2051, 0.9312, 0.2051, 0.9312, 0.2051, 0.9312, 0.2051, 0.9312, 0.2051, 0.9312, 0.2051, 0.9312, 0.2051, 0.9312, 0.2051, 0.9312, 0.2051, 0.9312, 0.9243, 0.9204, 0.9243, 0.9204, 0.9243, 0.9204, 0.2051, 0.9312, 0.2051, 0.9312, 0.2051, 0.9312, 0.2051, 0.9312, 0.2051, 0.9312, 0.2051, 0.9312, 0.2051, 0.9312, 0.939, 0.9263, 0.939, 0.9263, 0.939, 0.9263, 0.939, 0.9263, 0.2051, 0.9312, 0.2051, 0.9312, 0.2051, 0.9312, 0.2051, 0.9312, 0.2051, 0.9312, 0.2051, 0.9312, 0.2051, 0.9312, 0.2051, 0.9312, 0.2051, 0.9312, 0.2051, 0.9312, 0.2051, 0.9312, 0.2051, 0.9312, 0.2046, 0.7095, 0.2046, 0.7095, 0.2046, 0.7095, 0.2046, 0.7095, 0.2051, 0.9312, 0.2051, 0.9312, 0.2051, 0.9312, 0.2051, 0.9312, 0.2051, 0.9312, 0.2051, 0.9312, 0.2051, 0.9312, 0.2051, 0.9312, 0.2051, 0.9312, 0.2051, 0.9312, 0.2051, 0.9312, 0.2051, 0.9312, 0.2051, 0.9312, 0.2051, 0.9312, 0.2051, 0.9312, 0.2051, 0.9312, 0.2051, 0.9312, 0.2051, 0.9312, 0.2051, 0.9312, 0.2051, 0.9312, 0.2051, 0.9312, 0.2051, 0.9312, 0.2051, 0.9312, 0.2051, 0.9312, 0.2046, 0.7095, 0.2046, 0.7095, 0.2046, 0.7095, 0.2046, 0.7095, 0.2051, 0.9312, 0.2051, 0.9312, 0.2051, 0.9312, 0.2051, 0.9312, 0.2051, 0.9312, 0.2051, 0.9312, 0.2051, 0.9312, 0.2051, 0.9312, 0.2051, 0.9312, 0.2051, 0.9312, 0.2051, 0.9312, 0.2051, 0.9312, 0.2051, 0.9312, 0.2051, 0.9312, 0.2051, 0.9312, 0.2051, 0.9312, 0.2051, 0.9312, 0.2051, 0.9312, 0.2051, 0.9312, 0.2051, 0.9312, 0.2051, 0.9312, 0.2051, 0.9312, 0.2051, 0.9312, 0.2051, 0.9312, 0.2051, 0.9312, 0.2051, 0.9312, 0.2051, 0.9312, 0.2051, 0.9312, 0.2051, 0.9312, 0.2051, 0.9312, 0.2051, 0.9312, 0.2051, 0.9312, 0.9243, 0.9204, 0.9243, 0.9204, 0.9243, 0.9204, 0.2051, 0.9312, 0.2051, 0.9312, 0.2051, 0.9312, 0.2051, 0.9312, 0.2051, 0.9312, 0.2051, 0.9312, 0.2051, 0.9312, 0.939, 0.9263, 0.939, 0.9263, 0.939, 0.9263, 0.939, 0.9263, 0.2051, 0.9312, 0.2051, 0.9312, 0.2051, 0.9312, 0.2051, 0.9312, 0.2051, 0.9312, 0.2051, 0.9312, 0.2051, 0.9312, 0.2051, 0.9312, 0.2051, 0.9312, 0.2051, 0.9312, 0.2051, 0.9312, 0.2051, 0.9312, 0.2051, 0.9312, 0.2051, 0.9312, 0.2051, 0.9312, 0.2051, 0.9312, 0.9243, 0.9204, 0.9243, 0.9204, 0.9243, 0.9204, 0.2051, 0.9312, 0.2051, 0.9312, 0.2051, 0.9312, 0.2051, 0.9312, 0.2051, 0.9312, 0.2051, 0.9312, 0.2051, 0.9312, 0.939, 0.9263, 0.939, 0.9263, 0.939, 0.9263, 0.939, 0.9263, 0.2051, 0.9312, 0.2051, 0.9312, 0.2051, 0.9312, 0.2051, 0.9312, 0.2051, 0.9312, 0.2051, 0.9312, 0.2051, 0.9312, 0.2051, 0.9312, 0.2051, 0.9312, 0.2051, 0.9312, 0.2051, 0.9312, 0.2051, 0.9312, 0.2046, 0.7095, 0.2046, 0.7095, 0.2046, 0.7095, 0.2046, 0.7095, 0.2051, 0.9312, 0.2051, 0.9312, 0.2051, 0.9312, 0.2051, 0.9312, 0.2051, 0.9312, 0.2051, 0.9312, 0.2051, 0.9312, 0.2051, 0.9312, 0.2051, 0.9312, 0.2051, 0.9312, 0.2051, 0.9312, 0.2051, 0.9312, 0.2051, 0.9312, 0.2051, 0.9312, 0.2051, 0.9312, 0.2051, 0.9312, 0.2051, 0.9312, 0.2051, 0.9312, 0.2051, 0.9312, 0.2051, 0.9312, 0.2046, 0.7095, 0.2046, 0.7095, 0.2046, 0.7095, 0.2046, 0.7095, 0.2051, 0.9312, 0.2051, 0.9312, 0.2051, 0.9312, 0.2051, 0.9312, 0.2051, 0.9312, 0.2051, 0.9312, 0.2051, 0.9312, 0.2051, 0.9312, 0.2051, 0.9312, 0.2051, 0.9312, 0.2051, 0.9312, 0.2051, 0.9312, 0.2051, 0.9312, 0.2051, 0.9312, 0.2051, 0.9312, 0.2051, 0.9312, 0.2051, 0.9312, 0.2051, 0.9312, 0.2051, 0.9312, 0.2051, 0.9312, 0.2051, 0.9312, 0.2051, 0.9312, 0.2051, 0.9312, 0.2051, 0.9312, 0.2051, 0.9312, 0.2051, 0.9312, 0.2051, 0.9312, 0.2051, 0.9312, 0.2051, 0.9312, 0.2051, 0.9312, 0.2051, 0.9312, 0.2051, 0.9312, 0.9243, 0.9204, 0.9243, 0.9204, 0.9243, 0.9204, 0.2051, 0.9312, 0.2051, 0.9312, 0.2051, 0.9312, 0.2051, 0.9312, 0.2051, 0.9312, 0.2051, 0.9312, 0.2051, 0.9312, 0.939, 0.9263, 0.939, 0.9263, 0.939, 0.9263, 0.939, 0.9263, 0.2051, 0.9312, 0.2051, 0.9312, 0.2051, 0.9312, 0.2051, 0.9312, 0.2051, 0.9312, 0.2051, 0.9312, 0.2051, 0.9312, 0.2051, 0.9312, 0.2051, 0.9312, 0.2051, 0.9312, 0.2051, 0.9312, 0.2051, 0.9312, 0.2051, 0.9312, 0.2051, 0.9312, 0.2051, 0.9312, 0.2051, 0.9312, 0.9243, 0.9204, 0.9243, 0.9204, 0.9243, 0.9204, 0.2051, 0.9312, 0.2051, 0.9312, 0.2051, 0.9312, 0.2051, 0.9312, 0.2051, 0.9312, 0.2051, 0.9312, 0.2051, 0.9312, 0.939, 0.9263, 0.939, 0.9263, 0.939, 0.9263, 0.939, 0.9263, 0.2051, 0.9312, 0.2051, 0.9312, 0.2051, 0.9312, 0.2051, 0.9312, 0.2051, 0.9312, 0.2051, 0.9312, 0.2051, 0.9312, 0.2051, 0.9312, 0.2051, 0.9312, 0.2051, 0.9312, 0.2051, 0.9312, 0.2051, 0.9312, 0.2046, 0.7095, 0.2046, 0.7095, 0.2046, 0.7095, 0.2046, 0.7095, 0.2051, 0.9312, 0.2051, 0.9312, 0.2051, 0.9312, 0.2051, 0.9312, 0.2051, 0.9312, 0.2051, 0.9312, 0.2051, 0.9312, 0.2051, 0.9312, 0.2051, 0.9312, 0.2051, 0.9312, 0.2051, 0.9312, 0.2051, 0.9312, 0.2051, 0.9312, 0.2051, 0.9312, 0.2051, 0.9312, 0.2051, 0.9312, 0.2051, 0.9312, 0.2051, 0.9312, 0.2051, 0.9312, 0.2051, 0.9312, 0.2051, 0.9312, 0.2051, 0.9312, 0.2051, 0.9312, 0.2051, 0.9312, 0.2046, 0.7095, 0.2046, 0.7095, 0.2046, 0.7095, 0.2046, 0.7095, 0.2051, 0.9312, 0.2051, 0.9312, 0.2051, 0.9312, 0.2051, 0.9312, 0.2051, 0.9312, 0.2051, 0.9312, 0.2051, 0.9312, 0.2051, 0.9312, 0.2051, 0.9312, 0.2051, 0.9312, 0.2051, 0.9312, 0.2051, 0.9312, 0.2051, 0.9312, 0.2051, 0.9312, 0.2051, 0.9312, 0.2051, 0.9312, 0.2051, 0.9312, 0.2051, 0.9312, 0.2051, 0.9312, 0.2051, 0.9312, 0.2051, 0.9312, 0.2051, 0.9312, 0.2051, 0.9312, 0.2051, 0.9312, 0.2051, 0.9312, 0.2051, 0.9312, 0.2051, 0.9312, 0.2051, 0.9312, 0.2051, 0.9312, 0.2051, 0.9312, 0.2051, 0.9312, 0.2051, 0.9312, 0.9243, 0.9204, 0.9243, 0.9204, 0.9243, 0.9204, 0.2051, 0.9312, 0.2051, 0.9312, 0.2051, 0.9312, 0.2051, 0.9312, 0.2051, 0.9312, 0.2051, 0.9312, 0.2051, 0.9312, 0.939, 0.9263, 0.939, 0.9263, 0.939, 0.9263, 0.939, 0.9263, 0.2051, 0.9312, 0.2051, 0.9312, 0.2051, 0.9312, 0.2051, 0.9312, 0.2051, 0.9312, 0.2051, 0.9312, 0.2051, 0.9312, 0.2051, 0.9312, 0.2051, 0.9312, 0.2051, 0.9312, 0.2051, 0.9312, 0.2051, 0.9312, 0.2051, 0.9312, 0.2051, 0.9312, 0.2051, 0.9312, 0.2051, 0.9312, 0.9243, 0.9204, 0.9243, 0.9204, 0.9243, 0.9204, 0.2051, 0.9312, 0.2051, 0.9312, 0.2051, 0.9312, 0.2051, 0.9312, 0.2051, 0.9312, 0.2051, 0.9312, 0.2051, 0.9312, 0.939, 0.9263, 0.939, 0.9263, 0.939, 0.9263, 0.939, 0.9263, 0.2051, 0.9312, 0.2051, 0.9312, 0.2051, 0.9312, 0.2051, 0.9312, 0.2051, 0.9312, 0.2051, 0.9312, 0.2051, 0.9312, 0.2051, 0.9312, 0.2051, 0.9312, 0.2051, 0.9312, 0.2051, 0.9312, 0.2051, 0.9312, 0.2046, 0.7095, 0.2046, 0.7095, 0.2046, 0.7095, 0.2046, 0.7095, 0.2051, 0.9312, 0.2051, 0.9312, 0.2051, 0.9312, 0.2051, 0.9312, 0.2051, 0.9312, 0.2051, 0.9312, 0.2051, 0.9312, 0.2051, 0.9312, 0.2051, 0.9312, 0.2051, 0.9312, 0.2051, 0.9312, 0.2051, 0.9312, 0.2051, 0.9312, 0.2051, 0.9312, 0.2051, 0.9312, 0.2051, 0.9312, 0.2051, 0.9312, 0.2051, 0.9312, 0.2051, 0.9312, 0.2051, 0.9312, 0.2051, 0.9312, 0.2051, 0.9312, 0.2051, 0.9312, 0.2051, 0.9312, 0.2051, 0.9312, 0.2051, 0.9312, 0.2051, 0.9312, 0.2051, 0.9312, 0.2051, 0.9312, 0.2051, 0.9312, 0.2051, 0.9312, 0.2051, 0.9312, 0.2051, 0.9312, 0.2051, 0.9312, 0.2051, 0.9312, 0.2051, 0.9312, 0.2051, 0.9312, 0.2051, 0.9312, 0.2051, 0.9312, 0.2051, 0.9312, 0.2051, 0.9312, 0.2051, 0.9312, 0.2051, 0.9312, 0.2051, 0.9312, 0.2051, 0.9312, 0.2051, 0.9312, 0.2051, 0.9312, 0.2051, 0.9312, 0.2051, 0.9312, 0.2051, 0.9312, 0.2051, 0.9312, 0.2051, 0.9312, 0.2051, 0.9312, 0.2051, 0.9312, 0.2051, 0.9312, 0.2051, 0.9312, 0.2051, 0.9312, 0.2051, 0.9312, 0.2051, 0.9312, 0.2051, 0.9312, 0.9243, 0.9204, 0.9243, 0.9204, 0.9243, 0.9204, 0.2051, 0.9312, 0.2051, 0.9312, 0.2051, 0.9312, 0.2051, 0.9312, 0.2051, 0.9312, 0.2051, 0.9312, 0.2051, 0.9312, 0.939, 0.9263, 0.939, 0.9263, 0.939, 0.9263, 0.939, 0.9263, 0.2051, 0.9312, 0.2051, 0.9312, 0.2051, 0.9312, 0.2051, 0.9312, 0.2051, 0.9312, 0.2051, 0.9312, 0.2051, 0.9312, 0.2051, 0.9312, 0.2051, 0.9312, 0.2051, 0.9312, 0.2051, 0.9312, 0.2051, 0.9312, 0.2046, 0.7095, 0.2046, 0.7095, 0.2046, 0.7095, 0.2046, 0.7095, 0.9243, 0.9204, 0.9243, 0.9204, 0.9243, 0.9204, 0.2051, 0.9312, 0.2051, 0.9312, 0.2051, 0.9312, 0.2051, 0.9312, 0.2051, 0.9312, 0.2051, 0.9312, 0.2051, 0.9312, 0.939, 0.9263, 0.939, 0.9263, 0.939, 0.9263, 0.939, 0.9263, 0.2051, 0.9312, 0.2051, 0.9312, 0.2051, 0.9312, 0.2051, 0.9312, 0.2051, 0.9312, 0.2051, 0.9312, 0.2051, 0.9312, 0.2051, 0.9312, 0.2051, 0.9312, 0.2051, 0.9312, 0.2051, 0.9312, 0.2051, 0.9312, 0.2046, 0.7095, 0.2046, 0.7095, 0.2046, 0.7095, 0.2046, 0.7095, 0.2051, 0.9312, 0.2051, 0.9312, 0.2051, 0.9312, 0.2051, 0.9312, 0.2051, 0.9312, 0.2051, 0.9312, 0.2051, 0.9312, 0.2051, 0.9312, 0.2051, 0.9312, 0.2051, 0.9312, 0.2051, 0.9312, 0.2051, 0.9312, 0.2051, 0.9312, 0.2051, 0.9312, 0.2051, 0.9312, 0.2051, 0.9312, 0.2051, 0.9312, 0.2051, 0.9312, 0.2051, 0.9312, 0.2051, 0.9312, 0.2051, 0.9312, 0.2051, 0.9312, 0.2051, 0.9312, 0.2051, 0.9312, 0.2051, 0.9312, 0.2051, 0.9312, 0.2051, 0.9312, 0.2051, 0.9312, 0.2051, 0.9312, 0.2051, 0.9312, 0.2051, 0.9312, 0.2051, 0.9312, 0.2051, 0.9312, 0.2051, 0.9312, 0.2051, 0.9312, 0.2051, 0.9312, 0.2051, 0.9312, 0.2051, 0.9312, 0.2051, 0.9312, 0.2051, 0.9312, 0.2051, 0.9312, 0.2051, 0.9312, 0.2051, 0.9312, 0.2051, 0.9312, 0.2051, 0.9312, 0.2051, 0.9312, 0.2051, 0.9312, 0.2051, 0.9312, 0.2051, 0.9312, 0.2051, 0.9312, 0.2051, 0.9312, 0.2051, 0.9312, 0.2051, 0.9312, 0.2051, 0.9312, 0.2051, 0.9312, 0.2051, 0.9312, 0.2051, 0.9312, 0.2051, 0.9312, 0.2051, 0.9312, 0.2051, 0.9312, 0.9243, 0.9204, 0.9243, 0.9204, 0.9243, 0.9204, 0.2051, 0.9312, 0.2051, 0.9312, 0.2051, 0.9312, 0.2051, 0.9312, 0.2051, 0.9312, 0.2051, 0.9312, 0.2051, 0.9312, 0.939, 0.9263, 0.939, 0.9263, 0.939, 0.9263, 0.939, 0.9263, 0.2051, 0.9312, 0.2051, 0.9312, 0.2051, 0.9312, 0.2051, 0.9312, 0.2051, 0.9312, 0.2051, 0.9312, 0.2051, 0.9312, 0.2051, 0.9312, 0.2051, 0.9312, 0.2051, 0.9312, 0.2051, 0.9312, 0.2051, 0.9312, 0.2046, 0.7095, 0.2046, 0.7095, 0.2046, 0.7095, 0.2046, 0.7095, 0.2051, 0.9312, 0.2051, 0.9312, 0.2051, 0.9312, 0.2051, 0.9312, 0.2051, 0.9312, 0.2051, 0.9312, 0.2051, 0.9312, 0.2051, 0.9312, 0.939, 0.9263, 0.939, 0.9263, 0.939, 0.9263, 0.939, 0.9263, 0.2051, 0.9312, 0.2051, 0.9312, 0.2051, 0.9312, 0.2051, 0.9312, 0.2051, 0.9312, 0.2051, 0.9312, 0.2051, 0.9312, 0.2051, 0.9312, 0.2051, 0.9312, 0.2051, 0.9312, 0.2051, 0.9312, 0.2051, 0.9312, 0.2046, 0.7095, 0.2046, 0.7095, 0.2046, 0.7095, 0.2046, 0.7095, 0.2051, 0.9312, 0.2051, 0.9312, 0.2051, 0.9312, 0.2051, 0.9312, 0.2051, 0.9312, 0.2051, 0.9312, 0.2051, 0.9312, 0.2051, 0.9312, 0.2051, 0.9312, 0.2051, 0.9312, 0.2051, 0.9312, 0.2051, 0.9312, 0.2051, 0.9312, 0.2051, 0.9312, 0.2051, 0.9312, 0.2051, 0.9312, 0.2051, 0.9312, 0.2051, 0.9312, 0.2051, 0.9312, 0.2051, 0.9312, 0.2051, 0.9312, 0.2051, 0.9312, 0.2051, 0.9312, 0.2051, 0.9312, 0.2051, 0.9312, 0.2051, 0.9312, 0.2051, 0.9312, 0.2051, 0.9312, 0.2051, 0.9312, 0.2051, 0.9312, 0.2051, 0.9312, 0.2051, 0.9312, 0.9243, 0.9204, 0.9243, 0.9204, 0.9243, 0.9204, 0.2051, 0.9312, 0.2051, 0.9312, 0.2051, 0.9312, 0.2051, 0.9312, 0.2051, 0.9312, 0.2051, 0.9312, 0.2051, 0.9312, 0.2051, 0.9312, 0.2051, 0.9312, 0.2051, 0.9312, 0.2051, 0.9312, 0.2051, 0.9312, 0.2051, 0.9312, 0.2051, 0.9312, 0.2051, 0.9312, 0.2051, 0.9312, 0.2051, 0.9312, 0.2051, 0.9312, 0.2051, 0.9312, 0.2051, 0.9312, 0.2051, 0.9312, 0.2051, 0.9312, 0.2051, 0.9312, 0.2051, 0.9312, 0.2051, 0.9312, 0.2051, 0.9312, 0.2051, 0.9312, 0.9243, 0.9204, 0.9243, 0.9204, 0.9243, 0.9204, 0.2051, 0.9312, 0.2051, 0.9312, 0.2051, 0.9312, 0.2051, 0.9312, 0.2051, 0.9312, 0.2051, 0.9312, 0.2051, 0.9312, 0.939, 0.9263, 0.939, 0.9263, 0.939, 0.9263, 0.939, 0.9263, 0.2051, 0.9312, 0.2051, 0.9312, 0.2051, 0.9312, 0.2051, 0.9312, 0.2051, 0.9312, 0.2051, 0.9312, 0.2051, 0.9312, 0.2051, 0.9312, 0.2051, 0.9312, 0.2051, 0.9312, 0.2051, 0.9312, 0.2051, 0.9312, 0.2046, 0.7095, 0.2046, 0.7095, 0.2046, 0.7095, 0.2046, 0.7095, 0.2051, 0.9312, 0.2051, 0.9312, 0.2051, 0.9312, 0.2051, 0.9312, 0.2051, 0.9312, 0.2051, 0.9312, 0.2051, 0.9312, 0.2051, 0.9312, 0.2051, 0.9312, 0.2051, 0.9312, 0.2051, 0.9312, 0.2051, 0.9312, 0.2051, 0.9312, 0.2051, 0.9312, 0.2051, 0.9312, 0.2051, 0.9312, 0.2051, 0.9312, 0.2051, 0.9312, 0.2051, 0.9312, 0.2051, 0.9312, 0.2051, 0.9312, 0.2051, 0.9312, 0.2051, 0.9312, 0.2051, 0.9312, 0.2051, 0.9312, 0.2051, 0.9312, 0.2051, 0.9312, 0.2051, 0.9312, 0.2051, 0.9312, 0.2051, 0.9312, 0.2051, 0.9312, 0.2051, 0.9312, 0.2051, 0.9312, 0.2051, 0.9312, 0.2051, 0.9312, 0.2051, 0.9312, 0.2051, 0.9312, 0.2051, 0.9312, 0.2051, 0.9312, 0.2051, 0.9312, 0.2051, 0.9312, 0.2051, 0.9312, 0.2051, 0.9312, 0.2051, 0.9312, 0.2051, 0.9312, 0.2051, 0.9312, 0.2051, 0.9312, 0.2051, 0.9312, 0.2051, 0.9312, 0.2051, 0.9312, 0.2051, 0.9312, 0.2051, 0.9312, 0.9243, 0.9204, 0.9243, 0.9204, 0.9243, 0.9204, 0.2051, 0.9312, 0.2051, 0.9312, 0.2051, 0.9312, 0.2051, 0.9312, 0.2051, 0.9312, 0.2051, 0.9312, 0.2051, 0.9312, 0.939, 0.9263, 0.939, 0.9263, 0.939, 0.9263, 0.939, 0.9263, 0.2051, 0.9312, 0.2051, 0.9312, 0.2051, 0.9312, 0.2051, 0.9312, 0.2051, 0.9312, 0.2051, 0.9312, 0.2051, 0.9312, 0.2051, 0.9312, 0.2051, 0.9312, 0.2051, 0.9312, 0.2051, 0.9312, 0.2051, 0.9312, 0.2051, 0.9312, 0.2051, 0.9312, 0.2051, 0.9312, 0.2051, 0.9312, 0.9243, 0.9204, 0.9243, 0.9204, 0.9243, 0.9204, 0.2051, 0.9312, 0.2051, 0.9312, 0.2051, 0.9312, 0.2051, 0.9312, 0.2051, 0.9312, 0.2051, 0.9312, 0.2051, 0.9312, 0.939, 0.9263, 0.939, 0.9263, 0.939, 0.9263, 0.939, 0.9263, 0.2051, 0.9312, 0.2051, 0.9312, 0.2051, 0.9312, 0.2051, 0.9312, 0.2046, 0.7095, 0.2046, 0.7095, 0.2046, 0.7095, 0.2046, 0.7095, 0.2051, 0.9312, 0.2051, 0.9312, 0.2051, 0.9312, 0.2051, 0.9312, 0.2046, 0.7095, 0.2046, 0.7095, 0.2046, 0.7095, 0.2046, 0.7095, 0.2051, 0.9312, 0.2051, 0.9312, 0.2051, 0.9312, 0.2051, 0.9312, 0.2051, 0.9312, 0.2051, 0.9312, 0.2051, 0.9312, 0.2051, 0.9312, 0.2051, 0.9312, 0.2051, 0.9312, 0.2051, 0.9312, 0.2051, 0.9312, 0.2051, 0.9312, 0.2051, 0.9312, 0.2051, 0.9312, 0.2051, 0.9312, 0.9448, 0.9302, 0.9448, 0.9302, 0.9448, 0.9302, 0.9448, 0.9302, 0.2046, 0.7095, 0.2046, 0.7095, 0.2046, 0.7095, 0.2046, 0.7095, 0.2046, 0.7095, 0.2046, 0.7095, 0.2046, 0.7095, 0.2046, 0.7095, 0.2046, 0.7095, 0.2046, 0.7095, 0.2046, 0.7095, 0.2046, 0.7095, 0.9448, 0.9302, 0.9448, 0.9302, 0.9448, 0.9302, 0.9448, 0.9302, 0.2046, 0.7095, 0.2046, 0.7095, 0.2046, 0.7095, 0.2046, 0.7095, 0.2046, 0.7095, 0.2046, 0.7095, 0.2046, 0.7095, 0.2046, 0.7095, 0.2046, 0.7095, 0.2046, 0.7095, 0.2046, 0.7095, 0.2046, 0.7095, 0.9448, 0.9302, 0.9448, 0.9302, 0.9448, 0.9302, 0.9448, 0.9302, 0.2046, 0.7095, 0.2046, 0.7095, 0.2046, 0.7095, 0.2046, 0.7095, 0.2046, 0.7095, 0.2046, 0.7095, 0.2046, 0.7095, 0.2046, 0.7095, 0.2046, 0.7095, 0.2046, 0.7095, 0.2046, 0.7095, 0.2046, 0.7095, 0.9448, 0.9302, 0.9448, 0.9302, 0.9448, 0.9302, 0.9448, 0.9302, 0.2046, 0.7095, 0.2046, 0.7095, 0.2046, 0.7095, 0.2046, 0.7095, 0.2046, 0.7095, 0.2046, 0.7095, 0.2046, 0.7095, 0.2046, 0.7095, 0.2046, 0.7095, 0.2046, 0.7095, 0.2046, 0.7095, 0.2046, 0.7095, 0.9448, 0.9302, 0.9448, 0.9302, 0.9448, 0.9302, 0.9448, 0.9302, 0.2046, 0.7095, 0.2046, 0.7095, 0.2046, 0.7095, 0.2046, 0.7095, 0.2046, 0.7095, 0.2046, 0.7095, 0.2046, 0.7095, 0.2046, 0.7095, 0.2046, 0.7095, 0.2046, 0.7095, 0.2046, 0.7095, 0.2046, 0.7095, 0.9448, 0.9302, 0.9448, 0.9302, 0.9448, 0.9302, 0.9448, 0.9302, 0.2046, 0.7095, 0.2046, 0.7095, 0.2046, 0.7095, 0.2046, 0.7095, 0.2046, 0.7095, 0.2046, 0.7095, 0.2046, 0.7095, 0.2046, 0.7095, 0.2046, 0.7095, 0.2046, 0.7095, 0.2046, 0.7095, 0.2046, 0.7095, 0.9448, 0.9302, 0.9448, 0.9302, 0.9448, 0.9302, 0.9448, 0.9302, 0.2046, 0.7095, 0.2046, 0.7095, 0.2046, 0.7095, 0.2046, 0.7095, 0.2046, 0.7095, 0.2046, 0.7095, 0.2046, 0.7095, 0.2046, 0.7095, 0.2046, 0.7095, 0.2046, 0.7095, 0.2046, 0.7095, 0.2046, 0.7095, 0.9448, 0.9302, 0.9448, 0.9302, 0.9448, 0.9302, 0.9448, 0.9302, 0.2046, 0.7095, 0.2046, 0.7095, 0.2046, 0.7095, 0.2046, 0.7095, 0.2046, 0.7095, 0.2046, 0.7095, 0.2046, 0.7095, 0.2046, 0.7095, 0.2046, 0.7095, 0.2046, 0.7095, 0.2046, 0.7095, 0.2046, 0.7095, 0.9448, 0.9302, 0.9448, 0.9302, 0.9448, 0.9302, 0.9448, 0.9302, 0.2046, 0.7095, 0.2046, 0.7095, 0.2046, 0.7095, 0.2046, 0.7095, 0.2046, 0.7095, 0.2046, 0.7095, 0.2046, 0.7095, 0.2046, 0.7095, 0.2046, 0.7095, 0.2046, 0.7095, 0.2046, 0.7095, 0.2046, 0.7095, 0.9448, 0.9302, 0.9448, 0.9302, 0.9448, 0.9302, 0.9448, 0.9302, 0.2046, 0.7095, 0.2046, 0.7095, 0.2046, 0.7095, 0.2046, 0.7095, 0.2046, 0.7095, 0.2046, 0.7095, 0.2046, 0.7095, 0.2046, 0.7095, 0.2046, 0.7095, 0.2046, 0.7095, 0.2046, 0.7095, 0.2046, 0.7095, 0.2046, 0.7095, 0.2046, 0.7095, 0.2046, 0.7095, 0.2046, 0.7095, 0.2046, 0.7095, 0.2046, 0.7095, 0.2046, 0.7095, 0.2046, 0.7095, 0.2046, 0.7095, 0.2046, 0.7095, 0.2046, 0.7095, 0.2046, 0.7095, 0.9448, 0.9302, 0.9448, 0.9302, 0.9448, 0.9302, 0.9448, 0.9302, 0.9448, 0.9302, 0.9448, 0.9302, 0.9448, 0.9302, 0.9448, 0.9302, 0.2046, 0.7095, 0.2046, 0.7095, 0.2046, 0.7095, 0.2046, 0.7095, 0.2046, 0.7095, 0.2046, 0.7095, 0.2046, 0.7095, 0.2046, 0.7095, 0.2046, 0.7095, 0.2046, 0.7095, 0.2046, 0.7095, 0.2046, 0.7095, 0.9448, 0.9302, 0.9448, 0.9302, 0.9448, 0.9302, 0.9448, 0.9302, 0.2046, 0.7095, 0.2046, 0.7095, 0.2046, 0.7095, 0.2046, 0.7095, 0.2046, 0.7095, 0.2046, 0.7095, 0.2046, 0.7095, 0.2046, 0.7095, 0.2046, 0.7095, 0.2046, 0.7095, 0.2046, 0.7095, 0.2046, 0.7095, 0.9448, 0.9302, 0.9448, 0.9302, 0.9448, 0.9302, 0.9448, 0.9302, 0.2046, 0.7095, 0.2046, 0.7095, 0.2046, 0.7095, 0.2046, 0.7095, 0.2046, 0.7095, 0.2046, 0.7095, 0.2046, 0.7095, 0.2046, 0.7095, 0.2046, 0.7095, 0.2046, 0.7095, 0.2046, 0.7095, 0.2046, 0.7095, 0.9448, 0.9302, 0.9448, 0.9302, 0.9448, 0.9302, 0.9448, 0.9302, 0.2046, 0.7095, 0.2046, 0.7095, 0.2046, 0.7095, 0.2046, 0.7095, 0.2046, 0.7095, 0.2046, 0.7095, 0.2046, 0.7095, 0.2046, 0.7095, 0.2046, 0.7095, 0.2046, 0.7095, 0.2046, 0.7095, 0.2046, 0.7095, 0.9448, 0.9302, 0.9448, 0.9302, 0.9448, 0.9302, 0.9448, 0.9302, 0.2046, 0.7095, 0.2046, 0.7095, 0.2046, 0.7095, 0.2046, 0.7095, 0.2046, 0.7095, 0.2046, 0.7095, 0.2046, 0.7095, 0.2046, 0.7095, 0.2046, 0.7095, 0.2046, 0.7095, 0.2046, 0.7095, 0.2046, 0.7095, 0.9448, 0.9302, 0.9448, 0.9302, 0.9448, 0.9302, 0.9448, 0.9302, 0.2046, 0.7095, 0.2046, 0.7095, 0.2046, 0.7095, 0.2046, 0.7095, 0.2046, 0.7095, 0.2046, 0.7095, 0.2046, 0.7095, 0.2046, 0.7095, 0.2046, 0.7095, 0.2046, 0.7095, 0.2046, 0.7095, 0.2046, 0.7095, 0.9448, 0.9302, 0.9448, 0.9302, 0.9448, 0.9302, 0.9448, 0.9302, 0.2046, 0.7095, 0.2046, 0.7095, 0.2046, 0.7095, 0.2046, 0.7095, 0.2046, 0.7095, 0.2046, 0.7095, 0.2046, 0.7095, 0.2046, 0.7095, 0.2046, 0.7095, 0.2046, 0.7095, 0.2046, 0.7095, 0.2046, 0.7095, 0.9448, 0.9302, 0.9448, 0.9302, 0.9448, 0.9302, 0.9448, 0.9302, 0.2046, 0.7095, 0.2046, 0.7095, 0.2046, 0.7095, 0.2046, 0.7095, 0.2046, 0.7095, 0.2046, 0.7095, 0.2046, 0.7095, 0.2046, 0.7095, 0.2046, 0.7095, 0.2046, 0.7095, 0.2046, 0.7095, 0.2046, 0.7095, 0.9448, 0.9302, 0.9448, 0.9302, 0.9448, 0.9302, 0.9448, 0.9302, 0.2046, 0.7095, 0.2046, 0.7095, 0.2046, 0.7095, 0.2046, 0.7095, 0.2046, 0.7095, 0.2046, 0.7095, 0.2046, 0.7095, 0.2046, 0.7095, 0.2046, 0.7095, 0.2046, 0.7095, 0.2046, 0.7095, 0.2046, 0.7095, 0.9448, 0.9302, 0.9448, 0.9302, 0.9448, 0.9302, 0.9448, 0.9302, 0.2046, 0.7095, 0.2046, 0.7095, 0.2046, 0.7095, 0.2046, 0.7095, 0.2046, 0.7095, 0.2046, 0.7095, 0.2046, 0.7095, 0.2046, 0.7095, 0.2046, 0.7095, 0.2046, 0.7095, 0.2046, 0.7095, 0.2046, 0.7095, 0.2046, 0.7095, 0.2046, 0.7095, 0.2046, 0.7095, 0.2046, 0.7095, 0.2046, 0.7095, 0.2046, 0.7095, 0.2046, 0.7095, 0.2046, 0.7095, 0.2046, 0.7095, 0.2046, 0.7095, 0.2046, 0.7095, 0.2046, 0.7095, 0.9448, 0.9302, 0.9448, 0.9302, 0.9448, 0.9302, 0.9448, 0.9302, 0.9448, 0.9302, 0.9448, 0.9302, 0.9448, 0.9302, 0.9448, 0.9302, 0.2046, 0.7095, 0.2046, 0.7095, 0.2046, 0.7095, 0.2046, 0.7095, 0.2046, 0.7095, 0.2046, 0.7095, 0.2046, 0.7095, 0.2046, 0.7095, 0.2046, 0.7095, 0.2046, 0.7095, 0.2046, 0.7095, 0.2046, 0.7095, 0.2046, 0.7095, 0.2046, 0.7095, 0.2046, 0.7095, 0.2046, 0.7095, 0.2046, 0.7095, 0.2046, 0.7095, 0.2046, 0.7095, 0.2046, 0.7095, 0.2046, 0.7095, 0.2046, 0.7095, 0.2046, 0.7095, 0.2046, 0.7095, 0.9448, 0.9302, 0.9448, 0.9302, 0.9448, 0.9302, 0.9448, 0.9302, 0.9448, 0.9302, 0.9448, 0.9302, 0.9448, 0.9302, 0.9448, 0.9302, 0.2046, 0.7095, 0.2046, 0.7095, 0.2046, 0.7095, 0.2046, 0.7095, 0.2046, 0.7095, 0.2046, 0.7095, 0.2046, 0.7095, 0.2046, 0.7095, 0.2046, 0.7095, 0.2046, 0.7095, 0.2046, 0.7095, 0.2046, 0.7095, 0.9448, 0.9302, 0.9448, 0.9302, 0.9448, 0.9302, 0.9448, 0.9302, 0.2046, 0.7095, 0.2046, 0.7095, 0.2046, 0.7095, 0.2046, 0.7095, 0.2046, 0.7095, 0.2046, 0.7095, 0.2046, 0.7095, 0.2046, 0.7095, 0.2046, 0.7095, 0.2046, 0.7095, 0.2046, 0.7095, 0.2046, 0.7095, 0.9448, 0.9302, 0.9448, 0.9302, 0.9448, 0.9302, 0.9448, 0.9302, 0.2046, 0.7095, 0.2046, 0.7095, 0.2046, 0.7095, 0.2046, 0.7095, 0.2046, 0.7095, 0.2046, 0.7095, 0.2046, 0.7095, 0.2046, 0.7095, 0.2046, 0.7095, 0.2046, 0.7095, 0.2046, 0.7095, 0.2046, 0.7095, 0.9448, 0.9302, 0.9448, 0.9302, 0.9448, 0.9302, 0.9448, 0.9302, 0.2046, 0.7095, 0.2046, 0.7095, 0.2046, 0.7095, 0.2046, 0.7095, 0.2046, 0.7095, 0.2046, 0.7095, 0.2046, 0.7095, 0.2046, 0.7095, 0.2046, 0.7095, 0.2046, 0.7095, 0.2046, 0.7095, 0.2046, 0.7095, 0.9448, 0.9302, 0.9448, 0.9302, 0.9448, 0.9302, 0.9448, 0.9302, 0.2046, 0.7095, 0.2046, 0.7095, 0.2046, 0.7095, 0.2046, 0.7095, 0.2046, 0.7095, 0.2046, 0.7095, 0.2046, 0.7095, 0.2046, 0.7095, 0.2046, 0.7095, 0.2046, 0.7095, 0.2046, 0.7095, 0.2046, 0.7095, 0.9448, 0.9302, 0.9448, 0.9302, 0.9448, 0.9302, 0.9448, 0.9302, 0.2046, 0.7095, 0.2046, 0.7095, 0.2046, 0.7095, 0.2046, 0.7095, 0.2046, 0.7095, 0.2046, 0.7095, 0.2046, 0.7095, 0.2046, 0.7095, 0.2046, 0.7095, 0.2046, 0.7095, 0.2046, 0.7095, 0.2046, 0.7095, 0.9448, 0.9302, 0.9448, 0.9302, 0.9448, 0.9302, 0.9448, 0.9302, 0.2046, 0.7095, 0.2046, 0.7095, 0.2046, 0.7095, 0.2046, 0.7095, 0.2046, 0.7095, 0.2046, 0.7095, 0.2046, 0.7095, 0.2046, 0.7095, 0.2046, 0.7095, 0.2046, 0.7095, 0.2046, 0.7095, 0.2046, 0.7095, 0.9448, 0.9302, 0.9448, 0.9302, 0.9448, 0.9302, 0.9448, 0.9302, 0.2046, 0.7095, 0.2046, 0.7095, 0.2046, 0.7095, 0.2046, 0.7095, 0.2046, 0.7095, 0.2046, 0.7095, 0.2046, 0.7095, 0.2046, 0.7095, 0.2046, 0.7095, 0.2046, 0.7095, 0.2046, 0.7095, 0.2046, 0.7095, 0.2051, 0.9312, 0.2051, 0.9312, 0.2051, 0.9312, 0.2051, 0.9312])
me_sphere.materials.append(mat_material)
me_sphere.materials.append(mat_black)
me_sphere.materials.append(mat_color)
me_sphere.update()

# ---- objects
ob_sphere = bpy.data.objects.new('Sphere', me_sphere)

# ---- transforms, parenting, visibility, modifiers, constraints
ob_sphere.location = (0.0, 0.0, 0.0)
_m = ob_sphere.modifiers.new('Smooth by Angle', 'NODES')
_m.node_group = ng_smooth_by_angle
_m.use_pin_to_last = True
_m.show_group_selector = False

# ---- collection membership
col_collection.objects.link(ob_sphere)

# ---- scene / render settings (as saved in the file)
scene.frame_start = 1; scene.frame_end = 250; scene.frame_set(227)
scene.render.engine = 'BLENDER_EEVEE_NEXT'
bpy.context.view_layer.update()

# ---- added for rendering (the .blend has no active camera and no usable light): camera, sun
cam_auto = bpy.data.cameras.new('AutoCamera')
cam_auto.lens = 50.0
cam_auto.sensor_width = 36.0
cam_auto.clip_end = 1000.0
ob_auto_camera = bpy.data.objects.new('AutoCamera', cam_auto)
scene.collection.objects.link(ob_auto_camera)
ob_auto_camera.location = (5.98805, -7.09862, 4.73241)
ob_auto_camera.rotation_euler = (1.09748, -7.21219e-08, 0.694738)
scene.camera = ob_auto_camera
light_auto_sun = bpy.data.lights.new('AutoSun', 'SUN')
light_auto_sun.energy = 3.0
light_auto_sun.angle = 0.0523599
ob_auto_sun = bpy.data.objects.new('AutoSun', light_auto_sun)
scene.collection.objects.link(ob_auto_sun)
ob_auto_sun.rotation_euler = (0.872665, 0.174533, 0.523599)
bpy.context.view_layer.update()
